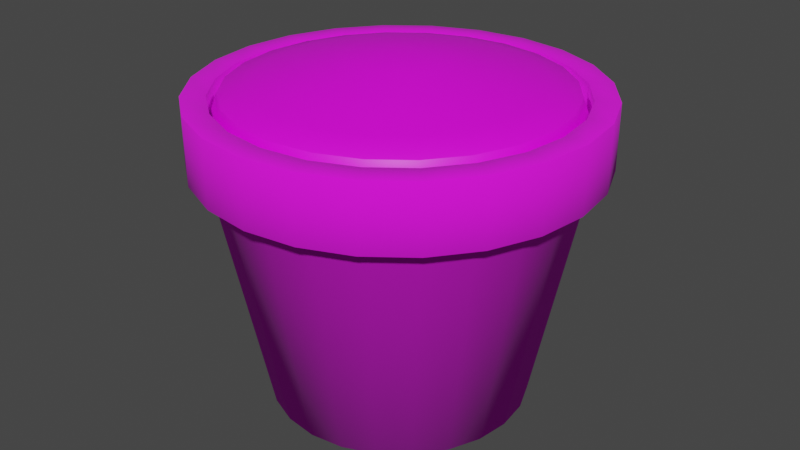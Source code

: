 # Source: pot.blend  (saved by Blender 2.93.20; exported with 4.5.12 LTS)
import bpy
from mathutils import Matrix  # noqa: F401  (used for matrix-valued properties, if any)

bpy.ops.wm.read_factory_settings(use_empty=True)
scene = bpy.context.scene
scene.name = 'Scene'

# ---- collections
col_collection = bpy.data.collections.new('Collection'); scene.collection.children.link(col_collection)

# ---- images (referenced by path relative to the original .blend; pixels are not part of the script)
import os
ASSET_DIR = os.environ.get("B2B_ASSET_DIR", "")  # directory of the original .blend (textures are referenced by path, not embedded)
HERE = os.path.dirname(os.path.abspath(__file__))  # packed textures are extracted next to this script under _unpacked/

def load_image(name, relpath, width, height, colorspace="sRGB"):
    """Load a texture the original file referenced (path relative to the .blend, or extracted next to this script)."""
    p = next((c for c in (os.path.join(HERE, relpath), os.path.join(ASSET_DIR, relpath)) if relpath and os.path.exists(c)), "")
    if p:
        img = bpy.data.images.load(p, check_existing=True)
        img.name = name
    else:  # same state as the original file: an image datablock whose file is absent (Cycles renders it pink)
        img = bpy.data.images.new(name, width, height)
        img.source = "FILE"
        img.filepath = "//" + (relpath or name)
    img.colorspace_settings.name = colorspace
    return img
img_terracotta_jpg_001 = load_image('terracotta.jpg.001', 'terracotta.jpg', 1024, 1024, 'sRGB')
img_dirt_jpg_001 = load_image('dirt.jpg.001', 'dirt.jpg', 1024, 1024, 'sRGB')
img_plant_png = load_image('plant.png', 'plant.png', 1024, 1024, 'sRGB')

# ---- materials (node trees are filled in below, after node groups)
mat_clay = bpy.data.materials.new('clay')
mat_clay.use_transparent_shadow = False
mat_dirt = bpy.data.materials.new('dirt')
mat_dirt.use_transparent_shadow = False
mat_plant = bpy.data.materials.new('plant')
mat_plant.use_transparent_shadow = False

# ---- material node trees
mat_clay.use_nodes = True; mat_clay.node_tree.nodes.clear()
_N = mat_clay.node_tree.nodes; _L = mat_clay.node_tree.links
n0 = _N.new('ShaderNodeBsdfPrincipled'); n0.name = 'Principled BSDF'; n0.location = (10, 300)
n0.distribution = 'GGX'
n0.subsurface_method = 'BURLEY'
n0.inputs[2].default_value = 1.0
n0.inputs[3].default_value = 1.45
n0.inputs[27].default_value = (0.0, 0.0, 0.0, 1.0)
n0.inputs[28].default_value = 1.0
n1 = _N.new('ShaderNodeOutputMaterial'); n1.name = 'Material Output'; n1.location = (300, 300)
n2 = _N.new('ShaderNodeTexImage'); n2.name = 'Image Texture'; n2.location = (-280, 280)
n2.image = img_terracotta_jpg_001
_L.new(n0.outputs[0], n1.inputs[0])
_L.new(n2.outputs[0], n0.inputs[0])
n1.is_active_output = True
mat_dirt.use_nodes = True; mat_dirt.node_tree.nodes.clear()
_N = mat_dirt.node_tree.nodes; _L = mat_dirt.node_tree.links
n0 = _N.new('ShaderNodeBsdfPrincipled'); n0.name = 'Principled BSDF'; n0.location = (10, 300)
n0.distribution = 'GGX'
n0.subsurface_method = 'BURLEY'
n0.inputs[3].default_value = 1.45
n0.inputs[27].default_value = (0.0, 0.0, 0.0, 1.0)
n0.inputs[28].default_value = 1.0
n1 = _N.new('ShaderNodeOutputMaterial'); n1.name = 'Material Output'; n1.location = (300, 300)
n2 = _N.new('ShaderNodeTexImage'); n2.name = 'Image Texture'; n2.location = (-280, 280)
n2.image = img_dirt_jpg_001
_L.new(n0.outputs[0], n1.inputs[0])
_L.new(n2.outputs[0], n0.inputs[0])
n1.is_active_output = True
mat_plant.use_nodes = True; mat_plant.node_tree.nodes.clear()
_N = mat_plant.node_tree.nodes; _L = mat_plant.node_tree.links
n0 = _N.new('ShaderNodeBsdfPrincipled'); n0.name = 'Principled BSDF'; n0.location = (10, 300)
n0.distribution = 'GGX'
n0.subsurface_method = 'BURLEY'
n0.inputs[3].default_value = 1.45
n0.inputs[27].default_value = (0.0, 0.0, 0.0, 1.0)
n0.inputs[28].default_value = 1.0
n1 = _N.new('ShaderNodeOutputMaterial'); n1.name = 'Material Output'; n1.location = (300, 300)
n2 = _N.new('ShaderNodeTexImage'); n2.name = 'Image Texture'; n2.location = (-280, 280)
n2.image = img_plant_png
_L.new(n0.outputs[0], n1.inputs[0])
_L.new(n2.outputs[0], n0.inputs[0])
n1.is_active_output = True

# ---- world
world_world = bpy.data.worlds.new('World'); scene.world = world_world
world_world.use_nodes = True; world_world.node_tree.nodes.clear()
_N = world_world.node_tree.nodes; _L = world_world.node_tree.links
n0 = _N.new('ShaderNodeOutputWorld'); n0.name = 'World Output'; n0.location = (300, 300)
n1 = _N.new('ShaderNodeBackground'); n1.name = 'Background'; n1.location = (10, 300)
n1.inputs[0].default_value = (0.05088, 0.05088, 0.05088, 1.0)
_L.new(n1.outputs[0], n0.inputs[0])
n0.is_active_output = True
world_world.color = (0.05088, 0.05088, 0.05088)
world_world.use_sun_shadow = False
world_world.sun_shadow_jitter_overblur = 0.0

# ---- meshes
me_cylinder = bpy.data.meshes.new('Cylinder')
me_cylinder.from_pydata([(7.382e-08, 0.8, -1.687), (7.492e-08, 1.1, -0.1874), (0.2071, 0.7727, -1.687), (0.2847, 1.063, -0.1874), (0.4, 0.6928, -1.687), (0.55, 0.9526, -0.1874), (0.5657, 0.5657, -1.687), (0.7778, 0.7778, -0.1874), (0.6928, 0.4, -1.687), (0.9526, 0.55, -0.1874), (0.7727, 0.2071, -1.687), (1.063, 0.2847, -0.1874), (0.8, -3.863e-08, -1.687), (1.1, -4.852e-08, -0.1874), (0.7727, -0.2071, -1.687), (1.063, -0.2847, -0.1874), (0.6928, -0.4, -1.687), (0.9526, -0.55, -0.1874), (0.5657, -0.5657, -1.687), (0.7778, -0.7778, -0.1874), (0.4, -0.6928, -1.687), (0.55, -0.9526, -0.1874), (0.2071, -0.7727, -1.687), (0.2847, -1.063, -0.1874), (3.885e-09, -0.8, -1.687), (-2.124e-08, -1.1, -0.1874), (-0.2071, -0.7727, -1.687), (-0.2847, -1.063, -0.1874), (-0.4, -0.6928, -1.687), (-0.55, -0.9526, -0.1874), (-0.5657, -0.5657, -1.687), (-0.7778, -0.7778, -0.1874), (-0.6928, -0.4, -1.687), (-0.9526, -0.55, -0.1874), (-0.7727, -0.2071, -1.687), (-1.063, -0.2847, -0.1874), (-0.8, 5.878e-09, -1.687), (-1.1, 1.268e-08, -0.1874), (-0.7727, 0.2071, -1.687), (-1.063, 0.2847, -0.1874), (-0.6928, 0.4, -1.687), (-0.9526, 0.55, -0.1874), (-0.5657, 0.5657, -1.687), (-0.7778, 0.7778, -0.1874), (-0.4, 0.6928, -1.687), (-0.55, 0.9526, -0.1874), (-0.2071, 0.7727, -1.687), (-0.2847, 1.063, -0.1874), (0.3132, 1.169, -0.1874), (7.439e-08, 1.21, -0.1874), (0.605, 1.048, -0.1874), (0.8556, 0.8556, -0.1874), (1.048, 0.605, -0.1874), (1.169, 0.3132, -0.1874), (1.21, -5.171e-08, -0.1874), (1.169, -0.3132, -0.1874), (1.048, -0.605, -0.1874), (0.8556, -0.8556, -0.1874), (0.605, -1.048, -0.1874), (0.3132, -1.169, -0.1874), (-3.139e-08, -1.21, -0.1874), (-0.3132, -1.169, -0.1874), (-0.605, -1.048, -0.1874), (-0.8556, -0.8556, -0.1874), (-1.048, -0.605, -0.1874), (-1.169, -0.3132, -0.1874), (-1.21, 1.561e-08, -0.1874), (-1.169, 0.3132, -0.1874), (-1.048, 0.605, -0.1874), (-0.8556, 0.8556, -0.1874), (-0.605, 1.048, -0.1874), (-0.3132, 1.169, -0.1874), (0.3132, 1.169, 0.2126), (1.934e-08, 1.21, 0.2126), (0.605, 1.048, 0.2126), (0.8556, 0.8556, 0.2126), (1.048, 0.605, 0.2126), (1.169, 0.3132, 0.2126), (1.21, -5.171e-08, 0.2126), (1.169, -0.3132, 0.2126), (1.048, -0.605, 0.2126), (0.8556, -0.8556, 0.2126), (0.605, -1.048, 0.2126), (0.3132, -1.169, 0.2126), (-8.644e-08, -1.21, 0.2126), (-0.3132, -1.169, 0.2126), (-0.605, -1.048, 0.2126), (-0.8556, -0.8556, 0.2126), (-1.048, -0.605, 0.2126), (-1.169, -0.3132, 0.2126), (-1.21, 1.561e-08, 0.2126), (-1.169, 0.3132, 0.2126), (-1.048, 0.605, 0.2126), (-0.8556, 0.8556, 0.2126), (-0.605, 1.048, 0.2126), (-0.3132, 1.169, 0.2126), (0.2756, 1.029, 0.2126), (1.562e-08, 1.065, 0.2126), (0.5324, 0.9221, 0.2126), (0.7529, 0.7529, 0.2126), (0.9221, 0.5324, 0.2126), (1.029, 0.2756, 0.2126), (1.065, -4.715e-08, 0.2126), (1.029, -0.2756, 0.2126), (0.9221, -0.5324, 0.2126), (0.7529, -0.7529, 0.2126), (0.5324, -0.9221, 0.2126), (0.2756, -1.029, 0.2126), (-7.747e-08, -1.065, 0.2126), (-0.2756, -1.029, 0.2126), (-0.5324, -0.9221, 0.2126), (-0.7529, -0.7529, 0.2126), (-0.9221, -0.5324, 0.2126), (-1.029, -0.2756, 0.2126), (-1.065, 1.21e-08, 0.2126), (-1.029, 0.2756, 0.2126), (-0.9221, 0.5324, 0.2126), (-0.7529, 0.7529, 0.2126), (-0.5324, 0.9221, 0.2126), (-0.2756, 1.029, 0.2126), (0.2756, 1.029, -0.08748), (1.054e-08, 1.065, -0.08748), (0.5324, 0.9221, -0.08748), (0.7529, 0.7529, -0.08748), (0.9221, 0.5324, -0.08748), (1.029, 0.2756, -0.08748), (1.065, -4.715e-08, -0.08748), (1.029, -0.2756, -0.08748), (0.9221, -0.5324, -0.08748), (0.7529, -0.7529, -0.08748), (0.5324, -0.9221, -0.08748), (0.2756, -1.029, -0.08748), (-8.255e-08, -1.065, -0.08748), (-0.2756, -1.029, -0.08748), (-0.5324, -0.9221, -0.08748), (-0.7529, -0.7529, -0.08748), (-0.9221, -0.5324, -0.08748), (-1.029, -0.2756, -0.08748), (-1.065, 1.21e-08, -0.08748), (-1.029, 0.2756, -0.08748), (-0.9221, 0.5324, -0.08748), (-0.7529, 0.7529, -0.08748), (-0.5324, 0.9221, -0.08748), (-0.2756, 1.029, -0.08748), (0.2694, 1.005, -0.08748), (1.213e-08, 1.041, -0.08748), (0.5205, 0.9015, -0.08748), (0.7361, 0.7361, -0.08748), (0.9015, 0.5205, -0.08748), (1.005, 0.2694, -0.08748), (1.041, -4.587e-08, -0.08748), (1.005, -0.2694, -0.08748), (0.9015, -0.5205, -0.08748), (0.7361, -0.7361, -0.08748), (0.5205, -0.9015, -0.08748), (0.2694, -1.005, -0.08748), (-7.887e-08, -1.041, -0.08748), (-0.2694, -1.005, -0.08748), (-0.5205, -0.9015, -0.08748), (-0.7361, -0.7361, -0.08748), (-0.9015, -0.5205, -0.08748), (-1.005, -0.2694, -0.08748), (-1.041, 1.204e-08, -0.08748), (-1.005, 0.2694, -0.08748), (-0.9015, 0.5205, -0.08748), (-0.7361, 0.7361, -0.08748), (-0.5205, 0.9015, -0.08748), (-0.2694, 1.005, -0.08748), (0.2694, 1.005, 0.1348), (-2.233e-09, 1.041, 0.1348), (0.5205, 0.9015, 0.1348), (0.7361, 0.7361, 0.1348), (0.9015, 0.5205, 0.1348), (1.005, 0.2694, 0.1348), (1.041, -4.587e-08, 0.1348), (1.005, -0.2694, 0.1348), (0.9015, -0.5205, 0.1348), (0.7361, -0.7361, 0.1348), (0.5205, -0.9015, 0.1348), (0.2694, -1.005, 0.1348), (-9.323e-08, -1.041, 0.1348), (-0.2694, -1.005, 0.1348), (-0.5205, -0.9015, 0.1348), (-0.7361, -0.7361, 0.1348), (-0.9015, -0.5205, 0.1348), (-1.005, -0.2694, 0.1348), (-1.041, 1.204e-08, 0.1348), (-1.005, 0.2694, 0.1348), (-0.9015, 0.5205, 0.1348), (-0.7361, 0.7361, 0.1348), (-0.5205, 0.9015, 0.1348), (-0.2694, 1.005, 0.1348), (0.2606, 0.9725, 0.2278), (8.932e-10, 1.007, 0.2278), (0.5034, 0.8719, 0.2278), (0.7119, 0.7119, 0.2278), (0.8719, 0.5034, 0.2278), (0.9725, 0.2606, 0.2278), (1.007, -4.458e-08, 0.2278), (0.9725, -0.2606, 0.2278), (0.8719, -0.5034, 0.2278), (0.7119, -0.7119, 0.2278), (0.5034, -0.8719, 0.2278), (0.2606, -0.9725, 0.2278), (-8.712e-08, -1.007, 0.2278), (-0.2606, -0.9725, 0.2278), (-0.5034, -0.8719, 0.2278), (-0.7119, -0.7119, 0.2278), (-0.8719, -0.5034, 0.2278), (-0.9725, -0.2606, 0.2278), (-1.007, 1.143e-08, 0.2278), (-0.9725, 0.2606, 0.2278), (-0.8719, 0.5034, 0.2278), (-0.7119, 0.7119, 0.2278), (-0.5034, 0.8719, 0.2278), (-0.2606, 0.9725, 0.2278), (0.2132, 0.7955, 0.2787), (-6.048e-10, 0.8236, 0.2787), (0.4118, 0.7133, 0.2787), (0.5824, 0.5824, 0.2787), (0.7133, 0.4118, 0.2787), (0.7955, 0.2132, 0.2787), (0.8236, -3.813e-08, 0.2787), (0.7955, -0.2132, 0.2787), (0.7133, -0.4118, 0.2787), (0.5824, -0.5824, 0.2787), (0.4118, -0.7133, 0.2787), (0.2132, -0.7955, 0.2787), (-7.261e-08, -0.8236, 0.2787), (-0.2132, -0.7955, 0.2787), (-0.4118, -0.7133, 0.2787), (-0.5824, -0.5824, 0.2787), (-0.7133, -0.4118, 0.2787), (-0.7955, -0.2132, 0.2787), (-0.8236, 7.689e-09, 0.2787), (-0.7955, 0.2132, 0.2787), (-0.7133, 0.4118, 0.2787), (-0.5824, 0.5824, 0.2787), (-0.4118, 0.7133, 0.2787), (-0.2132, 0.7955, 0.2787), (0.1622, 0.6055, 0.3347), (-3.459e-09, 0.6269, 0.3347), (0.3134, 0.5429, 0.3347), (0.4433, 0.4433, 0.3347), (0.5429, 0.3134, 0.3347), (0.6055, 0.1622, 0.3347), (0.6269, -3.061e-08, 0.3347), (0.6055, -0.1622, 0.3347), (0.5429, -0.3134, 0.3347), (0.4433, -0.4433, 0.3347), (0.3134, -0.5429, 0.3347), (0.1622, -0.6055, 0.3347), (-5.826e-08, -0.6269, 0.3347), (-0.1622, -0.6055, 0.3347), (-0.3134, -0.5429, 0.3347), (-0.4433, -0.4433, 0.3347), (-0.5429, -0.3134, 0.3347), (-0.6055, -0.1622, 0.3347), (-0.6269, 4.266e-09, 0.3347), (-0.6055, 0.1622, 0.3347), (-0.5429, 0.3134, 0.3347), (-0.4433, 0.4433, 0.3347), (-0.3134, 0.5429, 0.3347), (-0.1622, 0.6055, 0.3347), (0.07582, 0.283, 0.4082), (8.66e-09, 0.2929, 0.4082), (0.1465, 0.2537, 0.4082), (0.2071, 0.2071, 0.4082), (0.2537, 0.1465, 0.4082), (0.283, 0.07582, 0.4082), (0.2929, -9.906e-09, 0.4082), (0.283, -0.07582, 0.4082), (0.2537, -0.1465, 0.4082), (0.2071, -0.2071, 0.4082), (0.1465, -0.2537, 0.4082), (0.07582, -0.283, 0.4082), (-1.695e-08, -0.2929, 0.4082), (-0.07582, -0.283, 0.4082), (-0.1465, -0.2537, 0.4082), (-0.2071, -0.2071, 0.4082), (-0.2537, -0.1465, 0.4082), (-0.283, -0.07582, 0.4082), (-0.2929, 6.393e-09, 0.4082), (-0.283, 0.07582, 0.4082), (-0.2537, 0.1465, 0.4082), (-0.2071, 0.2071, 0.4082), (-0.1465, 0.2537, 0.4082), (-0.07582, 0.283, 0.4082), (0.02006, 0.07486, 0.4281), (4.91e-09, 0.0775, 0.4281), (0.03875, 0.06712, 0.4281), (0.0548, 0.0548, 0.4281), (0.06712, 0.03875, 0.4281), (0.07486, 0.02006, 0.4281), (0.0775, -2.026e-09, 0.4281), (0.07486, -0.02006, 0.4281), (0.06712, -0.03875, 0.4281), (0.0548, -0.0548, 0.4281), (0.03875, -0.06712, 0.4281), (0.02006, -0.07486, 0.4281), (-1.865e-09, -0.0775, 0.4281), (-0.02006, -0.07486, 0.4281), (-0.03875, -0.06712, 0.4281), (-0.0548, -0.0548, 0.4281), (-0.06712, -0.03875, 0.4281), (-0.07486, -0.02006, 0.4281), (-0.0775, 2.286e-09, 0.4281), (-0.07486, 0.02006, 0.4281), (-0.06712, 0.03875, 0.4281), (-0.0548, 0.0548, 0.4281), (-0.03875, 0.06712, 0.4281), (-0.02006, 0.07486, 0.4281)], [], [(0, 1, 3, 2), (2, 3, 5, 4), (4, 5, 7, 6), (6, 7, 9, 8), (8, 9, 11, 10), (10, 11, 13, 12), (12, 13, 15, 14), (14, 15, 17, 16), (16, 17, 19, 18), (18, 19, 21, 20), (20, 21, 23, 22), (22, 23, 25, 24), (24, 25, 27, 26), (26, 27, 29, 28), (28, 29, 31, 30), (30, 31, 33, 32), (32, 33, 35, 34), (34, 35, 37, 36), (36, 37, 39, 38), (38, 39, 41, 40), (40, 41, 43, 42), (42, 43, 45, 44), (43, 41, 68, 69), (44, 45, 47, 46), (46, 47, 1, 0), (0, 2, 4, 6, 8, 10, 12, 14, 16, 18, 20, 22, 24, 26, 28, 30, 32, 34, 36, 38, 40, 42, 44, 46), (54, 53, 77, 78), (9, 7, 51, 52), (19, 17, 56, 57), (29, 27, 61, 62), (39, 37, 66, 67), (1, 47, 71, 49), (5, 3, 48, 50), (15, 13, 54, 55), (25, 23, 59, 60), (35, 33, 64, 65), (45, 43, 69, 70), (11, 9, 52, 53), (21, 19, 57, 58), (31, 29, 62, 63), (41, 39, 67, 68), (7, 5, 50, 51), (17, 15, 55, 56), (3, 1, 49, 48), (27, 25, 60, 61), (37, 35, 65, 66), (47, 45, 70, 71), (13, 11, 53, 54), (23, 21, 58, 59), (33, 31, 63, 64), (89, 88, 112, 113), (69, 68, 92, 93), (62, 61, 85, 86), (55, 54, 78, 79), (70, 69, 93, 94), (63, 62, 86, 87), (56, 55, 79, 80), (71, 70, 94, 95), (48, 49, 73, 72), (64, 63, 87, 88), (57, 56, 80, 81), (49, 71, 95, 73), (50, 48, 72, 74), (65, 64, 88, 89), (58, 57, 81, 82), (51, 50, 74, 75), (66, 65, 89, 90), (59, 58, 82, 83), (52, 51, 75, 76), (67, 66, 90, 91), (60, 59, 83, 84), (53, 52, 76, 77), (68, 67, 91, 92), (61, 60, 84, 85), (102, 101, 125, 126), (82, 81, 105, 106), (75, 74, 98, 99), (90, 89, 113, 114), (83, 82, 106, 107), (76, 75, 99, 100), (91, 90, 114, 115), (84, 83, 107, 108), (77, 76, 100, 101), (92, 91, 115, 116), (85, 84, 108, 109), (78, 77, 101, 102), (93, 92, 116, 117), (86, 85, 109, 110), (79, 78, 102, 103), (94, 93, 117, 118), (87, 86, 110, 111), (80, 79, 103, 104), (95, 94, 118, 119), (72, 73, 97, 96), (88, 87, 111, 112), (81, 80, 104, 105), (73, 95, 119, 97), (74, 72, 96, 98), (130, 129, 153, 154), (117, 116, 140, 141), (110, 109, 133, 134), (103, 102, 126, 127), (118, 117, 141, 142), (111, 110, 134, 135), (104, 103, 127, 128), (119, 118, 142, 143), (96, 97, 121, 120), (112, 111, 135, 136), (105, 104, 128, 129), (97, 119, 143, 121), (98, 96, 120, 122), (113, 112, 136, 137), (106, 105, 129, 130), (99, 98, 122, 123), (114, 113, 137, 138), (107, 106, 130, 131), (100, 99, 123, 124), (115, 114, 138, 139), (108, 107, 131, 132), (101, 100, 124, 125), (116, 115, 139, 140), (109, 108, 132, 133), (165, 164, 188, 189), (123, 122, 146, 147), (138, 137, 161, 162), (131, 130, 154, 155), (124, 123, 147, 148), (139, 138, 162, 163), (132, 131, 155, 156), (125, 124, 148, 149), (140, 139, 163, 164), (133, 132, 156, 157), (126, 125, 149, 150), (141, 140, 164, 165), (134, 133, 157, 158), (127, 126, 150, 151), (142, 141, 165, 166), (135, 134, 158, 159), (128, 127, 151, 152), (143, 142, 166, 167), (120, 121, 145, 144), (136, 135, 159, 160), (129, 128, 152, 153), (121, 143, 167, 145), (122, 120, 144, 146), (137, 136, 160, 161), (178, 177, 201, 202), (158, 157, 181, 182), (151, 150, 174, 175), (166, 165, 189, 190), (159, 158, 182, 183), (152, 151, 175, 176), (167, 166, 190, 191), (144, 145, 169, 168), (160, 159, 183, 184), (153, 152, 176, 177), (145, 167, 191, 169), (146, 144, 168, 170), (161, 160, 184, 185), (154, 153, 177, 178), (147, 146, 170, 171), (162, 161, 185, 186), (155, 154, 178, 179), (148, 147, 171, 172), (163, 162, 186, 187), (156, 155, 179, 180), (149, 148, 172, 173), (164, 163, 187, 188), (157, 156, 180, 181), (150, 149, 173, 174), (206, 205, 229, 230), (171, 170, 194, 195), (186, 185, 209, 210), (179, 178, 202, 203), (172, 171, 195, 196), (187, 186, 210, 211), (180, 179, 203, 204), (173, 172, 196, 197), (188, 187, 211, 212), (181, 180, 204, 205), (174, 173, 197, 198), (189, 188, 212, 213), (182, 181, 205, 206), (175, 174, 198, 199), (190, 189, 213, 214), (183, 182, 206, 207), (176, 175, 199, 200), (191, 190, 214, 215), (168, 169, 193, 192), (184, 183, 207, 208), (177, 176, 200, 201), (169, 191, 215, 193), (170, 168, 192, 194), (185, 184, 208, 209), (219, 218, 242, 243), (199, 198, 222, 223), (214, 213, 237, 238), (207, 206, 230, 231), (200, 199, 223, 224), (215, 214, 238, 239), (192, 193, 217, 216), (208, 207, 231, 232), (201, 200, 224, 225), (193, 215, 239, 217), (194, 192, 216, 218), (209, 208, 232, 233), (202, 201, 225, 226), (195, 194, 218, 219), (210, 209, 233, 234), (203, 202, 226, 227), (196, 195, 219, 220), (211, 210, 234, 235), (204, 203, 227, 228), (197, 196, 220, 221), (212, 211, 235, 236), (205, 204, 228, 229), (198, 197, 221, 222), (213, 212, 236, 237), (254, 253, 277, 278), (234, 233, 257, 258), (227, 226, 250, 251), (220, 219, 243, 244), (235, 234, 258, 259), (228, 227, 251, 252), (221, 220, 244, 245), (236, 235, 259, 260), (229, 228, 252, 253), (222, 221, 245, 246), (237, 236, 260, 261), (230, 229, 253, 254), (223, 222, 246, 247), (238, 237, 261, 262), (231, 230, 254, 255), (224, 223, 247, 248), (239, 238, 262, 263), (216, 217, 241, 240), (232, 231, 255, 256), (225, 224, 248, 249), (217, 239, 263, 241), (218, 216, 240, 242), (233, 232, 256, 257), (226, 225, 249, 250), (267, 266, 290, 291), (247, 246, 270, 271), (262, 261, 285, 286), (255, 254, 278, 279), (248, 247, 271, 272), (263, 262, 286, 287), (240, 241, 265, 264), (256, 255, 279, 280), (249, 248, 272, 273), (241, 263, 287, 265), (242, 240, 264, 266), (257, 256, 280, 281), (250, 249, 273, 274), (243, 242, 266, 267), (258, 257, 281, 282), (251, 250, 274, 275), (244, 243, 267, 268), (259, 258, 282, 283), (252, 251, 275, 276), (245, 244, 268, 269), (260, 259, 283, 284), (253, 252, 276, 277), (246, 245, 269, 270), (261, 260, 284, 285), (288, 289, 311, 310, 309, 308, 307, 306, 305, 304, 303, 302, 301, 300, 299, 298, 297, 296, 295, 294, 293, 292, 291, 290), (282, 281, 305, 306), (275, 274, 298, 299), (268, 267, 291, 292), (283, 282, 306, 307), (276, 275, 299, 300), (269, 268, 292, 293), (284, 283, 307, 308), (277, 276, 300, 301), (270, 269, 293, 294), (285, 284, 308, 309), (278, 277, 301, 302), (271, 270, 294, 295), (286, 285, 309, 310), (279, 278, 302, 303), (272, 271, 295, 296), (287, 286, 310, 311), (264, 265, 289, 288), (280, 279, 303, 304), (273, 272, 296, 297), (265, 287, 311, 289), (266, 264, 288, 290), (281, 280, 304, 305), (274, 273, 297, 298)])
me_cylinder.polygons.foreach_set('use_smooth', [True] * 290)
me_cylinder.polygons.foreach_set('material_index', [0, 0, 0, 0, 0, 0, 0, 0, 0, 0, 0, 0, 0, 0, 0, 0, 0, 0, 0, 0, 0, 0, 0, 0, 0, 0, 0, 0, 0, 0, 0, 0, 0, 0, 0, 0, 0, 0, 0, 0, 0, 0, 0, 0, 0, 0, 0, 0, 0, 0, 0, 0, 0, 0, 0, 0, 0, 0, 0, 0, 0, 0, 0, 0, 0, 0, 0, 0, 0, 0, 0, 0, 0, 0, 0, 0, 0, 0, 0, 0, 0, 0, 0, 0, 0, 0, 0, 0, 0, 0, 0, 0, 0, 0, 0, 0, 0, 0, 0, 0, 0, 0, 0, 0, 0, 0, 0, 0, 0, 0, 0, 0, 0, 0, 0, 0, 0, 0, 0, 0, 0, 0, 1, 0, 0, 0, 0, 0, 0, 0, 0, 0, 0, 0, 0, 0, 0, 0, 0, 0, 0, 0, 0, 0, 0, 0, 1, 1, 1, 1, 1, 1, 1, 1, 1, 1, 1, 1, 1, 1, 1, 1, 1, 1, 1, 1, 1, 1, 1, 1, 1, 1, 1, 1, 1, 1, 1, 1, 1, 1, 1, 1, 1, 1, 1, 1, 1, 1, 1, 1, 1, 1, 1, 1, 1, 1, 1, 1, 1, 1, 1, 1, 1, 1, 1, 1, 1, 1, 1, 1, 1, 1, 1, 1, 1, 1, 1, 1, 1, 1, 1, 1, 1, 1, 1, 1, 1, 1, 1, 1, 1, 1, 1, 1, 1, 1, 1, 1, 1, 1, 1, 1, 1, 1, 1, 1, 1, 1, 1, 1, 1, 1, 1, 1, 1, 1, 1, 1, 1, 1, 1, 1, 1, 1, 1, 1, 1, 1, 1, 1, 1, 1, 1, 1, 1, 1, 1, 1, 1, 1, 1, 1, 1, 1, 1, 1, 1, 1, 1, 1])
_k = set([(0, 2), (0, 46), (1, 3), (1, 47), (2, 4), (3, 5), (4, 6), (5, 7), (6, 8), (7, 9), (8, 10), (9, 11), (10, 12), (11, 13), (12, 14), (13, 15), (14, 16), (15, 17), (16, 18), (17, 19), (18, 20), (19, 21), (20, 22), (21, 23), (22, 24), (23, 25), (24, 26), (25, 27), (26, 28), (27, 29), (28, 30), (29, 31), (30, 32), (31, 33), (32, 34), (33, 35), (34, 36), (35, 37), (36, 38), (37, 39), (38, 40), (39, 41), (40, 42), (41, 43), (42, 44), (43, 45), (44, 46), (45, 47), (48, 49), (48, 50), (49, 71), (50, 51), (51, 52), (52, 53), (53, 54), (54, 55), (55, 56), (56, 57), (57, 58), (58, 59), (59, 60), (60, 61), (61, 62), (62, 63), (63, 64), (64, 65), (65, 66), (66, 67), (67, 68), (68, 69), (69, 70), (70, 71), (72, 73), (72, 74), (73, 95), (74, 75), (75, 76), (76, 77), (77, 78), (78, 79), (79, 80), (80, 81), (81, 82), (82, 83), (83, 84), (84, 85), (85, 86), (86, 87), (87, 88), (88, 89), (89, 90), (90, 91), (91, 92), (92, 93), (93, 94), (94, 95), (96, 97), (96, 98), (97, 119), (98, 99), (99, 100), (100, 101), (101, 102), (102, 103), (103, 104), (104, 105), (105, 106), (106, 107), (107, 108), (108, 109), (109, 110), (110, 111), (111, 112), (112, 113), (113, 114), (114, 115), (115, 116), (116, 117), (117, 118), (118, 119), (120, 121), (120, 122), (121, 143), (122, 123), (123, 124), (124, 125), (125, 126), (126, 127), (127, 128), (128, 129), (129, 130), (130, 131), (131, 132), (132, 133), (133, 134), (134, 135), (135, 136), (136, 137), (137, 138), (138, 139), (139, 140), (140, 141), (141, 142), (142, 143), (144, 145), (144, 146), (145, 167), (146, 147), (147, 148), (148, 149), (149, 150), (150, 151), (151, 152), (152, 153), (153, 154), (154, 155), (155, 156), (156, 157), (157, 158), (158, 159), (159, 160), (160, 161), (161, 162), (162, 163), (163, 164), (164, 165), (165, 166), (166, 167), (192, 193), (192, 194), (193, 215), (194, 195), (195, 196), (196, 197), (197, 198), (198, 199), (199, 200), (200, 201), (201, 202), (202, 203), (203, 204), (204, 205), (205, 206), (206, 207), (207, 208), (208, 209), (209, 210), (210, 211), (211, 212), (212, 213), (213, 214), (214, 215)])
me_cylinder.attributes.new('sharp_edge', 'BOOLEAN', 'EDGE').data.foreach_set('value', [ (min(e.vertices), max(e.vertices)) in _k for e in me_cylinder.edges])
_uv = me_cylinder.uv_layers.new(name='UVMap')
_uv.uv.foreach_set('vector', [0.5, -2.805, 0.5, -2.185, 0.5784, -2.185, 0.557, -2.805, 0.557, -2.805, 0.5784, -2.185, 0.6515, -2.185, 0.6102, -2.805, 0.6102, -2.805, 0.6515, -2.185, 0.7143, -2.185, 0.6558, -2.805, 0.6558, -2.805, 0.7143, -2.185, 0.6515, -2.185, 0.6102, -2.805, 0.6102, -2.805, 0.6515, -2.185, 0.5784, -2.185, 0.557, -2.805, 0.557, -2.805, 0.5784, -2.185, 0.5, -2.185, 0.5, -2.805, 0.5, -2.805, 0.5, -2.185, 0.4216, -2.185, 0.443, -2.805, 0.443, -2.805, 0.4216, -2.185, 0.3485, -2.185, 0.3898, -2.805, 0.3898, -2.805, 0.3485, -2.185, 0.2857, -2.185, 0.3442, -2.805, 0.6558, -2.805, 0.7143, -2.185, 0.6515, -2.185, 0.6102, -2.805, 0.6102, -2.805, 0.6515, -2.185, 0.5784, -2.185, 0.557, -2.805, 0.557, -2.805, 0.5784, -2.185, 0.5, -2.185, 0.5, -2.805, 0.5, -2.805, 0.5, -2.185, 0.4216, -2.185, 0.443, -2.805, 0.443, -2.805, 0.4216, -2.185, 0.3485, -2.185, 0.3898, -2.805, 0.3898, -2.805, 0.3485, -2.185, 0.2857, -2.185, 0.3442, -2.805, 0.3442, -2.805, 0.2857, -2.185, 0.3485, -2.185, 0.3898, -2.805, 0.3898, -2.805, 0.3485, -2.185, 0.4216, -2.185, 0.443, -2.805, 0.443, -2.805, 0.4216, -2.185, 0.5, -2.185, 0.5, -2.805, 0.5, -2.805, 0.5, -2.185, 0.5784, -2.185, 0.557, -2.805, 0.557, -2.805, 0.5784, -2.185, 0.6515, -2.185, 0.6102, -2.805, 0.6102, -2.805, 0.6515, -2.185, 0.7143, -2.185, 0.6558, -2.805, 0.3442, -2.805, 0.2857, -2.185, 0.3485, -2.185, 0.3898, -2.805, 0.2857, 0.8214, 0.2376, 0.7273, 0.2113, 0.75, 0.2643, 0.8536, 0.3898, -2.805, 0.3485, -2.185, 0.4216, -2.185, 0.443, -2.805, 0.443, -2.805, 0.4216, -2.185, 0.5, -2.185, 0.5, -2.805, 0.5, 0.8306, 0.557, 0.8193, 0.6102, 0.7863, 0.6558, 0.7338, 0.6909, 0.6653, 0.7129, 0.5856, 0.7204, 0.5, 0.7129, 0.4144, 0.6909, 0.3347, 0.6558, 0.2662, 0.6102, 0.2137, 0.557, 0.1807, 0.5, 0.1694, 0.443, 0.1807, 0.3898, 0.2137, 0.3442, 0.2662, 0.3091, 0.3347, 0.2871, 0.4144, 0.2796, 0.5, 0.2871, 0.5856, 0.3091, 0.6653, 0.3442, 0.7338, 0.3898, 0.7863, 0.443, 0.8193, 0.5, -2.185, 0.5863, -2.185, 0.5863, -2.02, 0.5, -2.02, 0.7624, 0.7273, 0.7143, 0.8214, 0.7357, 0.8536, 0.7887, 0.75, 0.7143, 0.1786, 0.7624, 0.2727, 0.7887, 0.25, 0.7357, 0.1464, 0.3485, 0.1064, 0.4216, 0.06094, 0.4137, 0.01704, 0.3333, 0.06699, 0.2073, 0.6176, 0.197, 0.5, 0.1667, 0.5, 0.178, 0.6294, 0.5, 0.9545, 0.4216, 0.9391, 0.4137, 0.983, 0.5, 1.0, 0.6515, 0.8936, 0.5784, 0.9391, 0.5863, 0.983, 0.6667, 0.933, 0.7927, 0.3824, 0.803, 0.5, 0.8333, 0.5, 0.822, 0.3706, 0.5, 0.04545, 0.5784, 0.06094, 0.5863, 0.01704, 0.5, 0.0, 0.2073, 0.3824, 0.2376, 0.2727, 0.2113, 0.25, 0.178, 0.3706, 0.3485, 0.8936, 0.2857, 0.8214, 0.2643, 0.8536, 0.3333, 0.933, 0.7927, 0.6176, 0.7624, 0.7273, 0.7887, 0.75, 0.822, 0.6294, 0.6515, 0.1064, 0.7143, 0.1786, 0.7357, 0.1464, 0.6667, 0.06699, 0.2857, 0.1786, 0.3485, 0.1064, 0.3333, 0.06699, 0.2643, 0.1464, 0.2376, 0.7273, 0.2073, 0.6176, 0.178, 0.6294, 0.2113, 0.75, 0.7143, 0.8214, 0.6515, 0.8936, 0.6667, 0.933, 0.7357, 0.8536, 0.7624, 0.2727, 0.7927, 0.3824, 0.822, 0.3706, 0.7887, 0.25, 0.5784, 0.9391, 0.5, 0.9545, 0.5, 1.0, 0.5863, 0.983, 0.4216, 0.06094, 0.5, 0.04545, 0.5, 0.0, 0.4137, 0.01704, 0.197, 0.5, 0.2073, 0.3824, 0.178, 0.3706, 0.1667, 0.5, 0.4216, 0.9391, 0.3485, 0.8936, 0.3333, 0.933, 0.4137, 0.983, 0.803, 0.5, 0.7927, 0.6176, 0.822, 0.6294, 0.8333, 0.5, 0.5784, 0.06094, 0.6515, 0.1064, 0.6667, 0.06699, 0.5863, 0.01704, 0.2376, 0.2727, 0.2857, 0.1786, 0.2643, 0.1464, 0.2113, 0.25, 0.178, 0.3706, 0.2113, 0.25, 0.246, 0.28, 0.2167, 0.3861, 0.7357, -2.185, 0.6667, -2.185, 0.6667, -2.02, 0.7357, -2.02, 0.3333, -2.185, 0.4137, -2.185, 0.4137, -2.02, 0.3333, -2.02, 0.4137, -2.185, 0.5, -2.185, 0.5, -2.02, 0.4137, -2.02, 0.3333, -2.185, 0.2643, -2.185, 0.2643, -2.02, 0.3333, -2.02, 0.2643, -2.185, 0.3333, -2.185, 0.3333, -2.02, 0.2643, -2.02, 0.3333, -2.185, 0.4137, -2.185, 0.4137, -2.02, 0.3333, -2.02, 0.4137, -2.185, 0.3333, -2.185, 0.3333, -2.02, 0.4137, -2.02, 0.5863, -2.185, 0.5, -2.185, 0.5, -2.02, 0.5863, -2.02, 0.3333, -2.185, 0.2643, -2.185, 0.2643, -2.02, 0.3333, -2.02, 0.2643, -2.185, 0.3333, -2.185, 0.3333, -2.02, 0.2643, -2.02, 0.5, -2.185, 0.4137, -2.185, 0.4137, -2.02, 0.5, -2.02, 0.6667, -2.185, 0.5863, -2.185, 0.5863, -2.02, 0.6667, -2.02, 0.4137, -2.185, 0.3333, -2.185, 0.3333, -2.02, 0.4137, -2.02, 0.6667, -2.185, 0.7357, -2.185, 0.7357, -2.02, 0.6667, -2.02, 0.7357, -2.185, 0.6667, -2.185, 0.6667, -2.02, 0.7357, -2.02, 0.5, -2.185, 0.4137, -2.185, 0.4137, -2.02, 0.5, -2.02, 0.5863, -2.185, 0.6667, -2.185, 0.6667, -2.02, 0.5863, -2.02, 0.6667, -2.185, 0.7357, -2.185, 0.7357, -2.02, 0.6667, -2.02, 0.5863, -2.185, 0.5, -2.185, 0.5, -2.02, 0.5863, -2.02, 0.5, -2.185, 0.5863, -2.185, 0.5863, -2.02, 0.5, -2.02, 0.5863, -2.185, 0.6667, -2.185, 0.6667, -2.02, 0.5863, -2.02, 0.6667, -2.185, 0.5863, -2.185, 0.5863, -2.02, 0.6667, -2.02, 0.4137, -2.185, 0.5, -2.185, 0.5, -2.02, 0.4137, -2.02, 0.5, -2.02, 0.5759, -2.02, 0.5759, -2.144, 0.5, -2.144, 0.6667, 0.06699, 0.7357, 0.1464, 0.7074, 0.1889, 0.6467, 0.1189, 0.7357, 0.8536, 0.6667, 0.933, 0.6467, 0.8811, 0.7074, 0.8111, 0.1667, 0.5, 0.178, 0.3706, 0.2167, 0.3861, 0.2067, 0.5, 0.5863, 0.01704, 0.6667, 0.06699, 0.6467, 0.1189, 0.5759, 0.07499, 0.7887, 0.75, 0.7357, 0.8536, 0.7074, 0.8111, 0.754, 0.72, 0.178, 0.6294, 0.1667, 0.5, 0.2067, 0.5, 0.2167, 0.6139, 0.5, 0.0, 0.5863, 0.01704, 0.5759, 0.07499, 0.5, 0.06, 0.822, 0.6294, 0.7887, 0.75, 0.754, 0.72, 0.7833, 0.6139, 0.2113, 0.75, 0.178, 0.6294, 0.2167, 0.6139, 0.246, 0.72, 0.4137, 0.01704, 0.5, 0.0, 0.5, 0.06, 0.4241, 0.07499, 0.8333, 0.5, 0.822, 0.6294, 0.7833, 0.6139, 0.7933, 0.5, 0.2643, 0.8536, 0.2113, 0.75, 0.246, 0.72, 0.2926, 0.8111, 0.3333, 0.06699, 0.4137, 0.01704, 0.4241, 0.07499, 0.3533, 0.1189, 0.822, 0.3706, 0.8333, 0.5, 0.7933, 0.5, 0.7833, 0.3861, 0.3333, 0.933, 0.2643, 0.8536, 0.2926, 0.8111, 0.3533, 0.8811, 0.2643, 0.1464, 0.3333, 0.06699, 0.3533, 0.1189, 0.2926, 0.1889, 0.7887, 0.25, 0.822, 0.3706, 0.7833, 0.3861, 0.754, 0.28, 0.4137, 0.983, 0.3333, 0.933, 0.3533, 0.8811, 0.4241, 0.925, 0.5863, 0.983, 0.5, 1.0, 0.5, 0.94, 0.5759, 0.925, 0.2113, 0.25, 0.2643, 0.1464, 0.2926, 0.1889, 0.246, 0.28, 0.7357, 0.1464, 0.7887, 0.25, 0.754, 0.28, 0.7074, 0.1889, 0.5, 1.0, 0.4137, 0.983, 0.4241, 0.925, 0.5, 0.94, 0.6667, 0.933, 0.5863, 0.983, 0.5759, 0.925, 0.6467, 0.8811, 0.6467, 0.1189, 0.7074, 0.1889, 0.7028, 0.1958, 0.6434, 0.1275, 0.7074, -2.02, 0.6467, -2.02, 0.6467, -2.144, 0.7074, -2.144, 0.3533, -2.02, 0.4241, -2.02, 0.4241, -2.144, 0.3533, -2.144, 0.4241, -2.02, 0.5, -2.02, 0.5, -2.144, 0.4241, -2.144, 0.3533, -2.02, 0.2926, -2.02, 0.2926, -2.144, 0.3533, -2.144, 0.2926, -2.02, 0.3533, -2.02, 0.3533, -2.144, 0.2926, -2.144, 0.3533, -2.02, 0.4241, -2.02, 0.4241, -2.144, 0.3533, -2.144, 0.4241, -2.02, 0.3533, -2.02, 0.3533, -2.144, 0.4241, -2.144, 0.5759, -2.02, 0.5, -2.02, 0.5, -2.144, 0.5759, -2.144, 0.3533, -2.02, 0.2926, -2.02, 0.2926, -2.144, 0.3533, -2.144, 0.2926, -2.02, 0.3533, -2.02, 0.3533, -2.144, 0.2926, -2.144, 0.5, -2.02, 0.4241, -2.02, 0.4241, -2.144, 0.5, -2.144, 0.6467, -2.02, 0.5759, -2.02, 0.5759, -2.144, 0.6467, -2.144, 0.4241, -2.02, 0.3533, -2.02, 0.3533, -2.144, 0.4241, -2.144, 0.6467, -2.02, 0.7074, -2.02, 0.7074, -2.144, 0.6467, -2.144, 0.7074, -2.02, 0.6467, -2.02, 0.6467, -2.144, 0.7074, -2.144, 0.5, -2.02, 0.4241, -2.02, 0.4241, -2.144, 0.5, -2.144, 0.5759, -2.02, 0.6467, -2.02, 0.6467, -2.144, 0.5759, -2.144, 0.6467, -2.02, 0.7074, -2.02, 0.7074, -2.144, 0.6467, -2.144, 0.5759, -2.02, 0.5, -2.02, 0.5, -2.144, 0.5759, -2.144, 0.5, -2.02, 0.5759, -2.02, 0.5759, -2.144, 0.5, -2.144, 0.5759, -2.02, 0.6467, -2.02, 0.6467, -2.144, 0.5759, -2.144, 0.6467, -2.02, 0.5759, -2.02, 0.5759, -2.144, 0.6467, -2.144, 0.4241, -2.02, 0.5, -2.02, 0.5, -2.144, 0.4241, -2.144, 0.7028, -2.144, 0.6434, -2.144, 0.6434, -2.052, 0.7028, -2.052, 0.7074, 0.8111, 0.6467, 0.8811, 0.6434, 0.8725, 0.7028, 0.8042, 0.2067, 0.5, 0.2167, 0.3861, 0.223, 0.3887, 0.2132, 0.5, 0.5759, 0.07499, 0.6467, 0.1189, 0.6434, 0.1275, 0.5742, 0.08452, 0.754, 0.72, 0.7074, 0.8111, 0.7028, 0.8042, 0.7483, 0.7151, 0.2167, 0.6139, 0.2067, 0.5, 0.2132, 0.5, 0.223, 0.6113, 0.5, 0.06, 0.5759, 0.07499, 0.5742, 0.08452, 0.5, 0.06986, 0.7833, 0.6139, 0.754, 0.72, 0.7483, 0.7151, 0.777, 0.6113, 0.246, 0.72, 0.2167, 0.6139, 0.223, 0.6113, 0.2517, 0.7151, 0.4241, 0.07499, 0.5, 0.06, 0.5, 0.06986, 0.4258, 0.08452, 0.7933, 0.5, 0.7833, 0.6139, 0.777, 0.6113, 0.7868, 0.5, 0.2926, 0.8111, 0.246, 0.72, 0.2517, 0.7151, 0.2972, 0.8042, 0.3533, 0.1189, 0.4241, 0.07499, 0.4258, 0.08452, 0.3566, 0.1275, 0.7833, 0.3861, 0.7933, 0.5, 0.7868, 0.5, 0.777, 0.3887, 0.3533, 0.8811, 0.2926, 0.8111, 0.2972, 0.8042, 0.3566, 0.8725, 0.2926, 0.1889, 0.3533, 0.1189, 0.3566, 0.1275, 0.2972, 0.1958, 0.754, 0.28, 0.7833, 0.3861, 0.777, 0.3887, 0.7483, 0.2849, 0.4241, 0.925, 0.3533, 0.8811, 0.3566, 0.8725, 0.4258, 0.9155, 0.5759, 0.925, 0.5, 0.94, 0.5, 0.9301, 0.5742, 0.9155, 0.246, 0.28, 0.2926, 0.1889, 0.2972, 0.1958, 0.2517, 0.2849, 0.7074, 0.1889, 0.754, 0.28, 0.7483, 0.2849, 0.7028, 0.1958, 0.5, 0.94, 0.4241, 0.925, 0.4258, 0.9155, 0.5, 0.9301, 0.6467, 0.8811, 0.5759, 0.925, 0.5742, 0.9155, 0.6434, 0.8725, 0.2167, 0.3861, 0.246, 0.28, 0.2517, 0.2849, 0.223, 0.3887, 0.6434, -2.052, 0.7028, -2.052, 0.6961, -2.014, 0.6387, -2.014, 0.3566, -2.144, 0.4258, -2.144, 0.4258, -2.052, 0.3566, -2.052, 0.4258, -2.144, 0.5, -2.144, 0.5, -2.052, 0.4258, -2.052, 0.3566, -2.144, 0.2972, -2.144, 0.2972, -2.052, 0.3566, -2.052, 0.2972, -2.144, 0.3566, -2.144, 0.3566, -2.052, 0.2972, -2.052, 0.3566, -2.144, 0.4258, -2.144, 0.4258, -2.052, 0.3566, -2.052, 0.4258, -2.144, 0.3566, -2.144, 0.3566, -2.052, 0.4258, -2.052, 0.5742, -2.144, 0.5, -2.144, 0.5, -2.052, 0.5742, -2.052, 0.3566, -2.144, 0.2972, -2.144, 0.2972, -2.052, 0.3566, -2.052, 0.2972, -2.144, 0.3566, -2.144, 0.3566, -2.052, 0.2972, -2.052, 0.5, -2.144, 0.4258, -2.144, 0.4258, -2.052, 0.5, -2.052, 0.6434, -2.144, 0.5742, -2.144, 0.5742, -2.052, 0.6434, -2.052, 0.4258, -2.144, 0.3566, -2.144, 0.3566, -2.052, 0.4258, -2.052, 0.6434, -2.144, 0.7028, -2.144, 0.7028, -2.052, 0.6434, -2.052, 0.7028, -2.144, 0.6434, -2.144, 0.6434, -2.052, 0.7028, -2.052, 0.5, -2.144, 0.4258, -2.144, 0.4258, -2.052, 0.5, -2.052, 0.5742, -2.144, 0.6434, -2.144, 0.6434, -2.052, 0.5742, -2.052, 0.6434, -2.144, 0.7028, -2.144, 0.7028, -2.052, 0.6434, -2.052, 0.5742, -2.144, 0.5, -2.144, 0.5, -2.052, 0.5742, -2.052, 0.5, -2.144, 0.5742, -2.144, 0.5742, -2.052, 0.5, -2.052, 0.5742, -2.144, 0.6434, -2.144, 0.6434, -2.052, 0.5742, -2.052, 0.6434, -2.144, 0.5742, -2.144, 0.5742, -2.052, 0.6434, -2.052, 0.4258, -2.144, 0.5, -2.144, 0.5, -2.052, 0.4258, -2.052, 0.5, -2.144, 0.5742, -2.144, 0.5742, -2.052, 0.5, -2.052, 0.3613, 0.1397, 0.4282, 0.09815, 0.4413, 0.1713, 0.3866, 0.2053, 0.7028, -2.052, 0.6434, -2.052, 0.6387, -2.014, 0.6961, -2.014, 0.5, -2.052, 0.4258, -2.052, 0.4282, -2.014, 0.5, -2.014, 0.5742, -2.052, 0.6434, -2.052, 0.6387, -2.014, 0.5718, -2.014, 0.6434, -2.052, 0.7028, -2.052, 0.6961, -2.014, 0.6387, -2.014, 0.5742, -2.052, 0.5, -2.052, 0.5, -2.014, 0.5718, -2.014, 0.5, -2.052, 0.5742, -2.052, 0.5718, -2.014, 0.5, -2.014, 0.5742, -2.052, 0.6434, -2.052, 0.6387, -2.014, 0.5718, -2.014, 0.6434, -2.052, 0.5742, -2.052, 0.5718, -2.014, 0.6387, -2.014, 0.4258, -2.052, 0.5, -2.052, 0.5, -2.014, 0.4282, -2.014, 0.5, -2.052, 0.5742, -2.052, 0.5718, -2.014, 0.5, -2.014, 0.7028, -2.052, 0.6434, -2.052, 0.6387, -2.014, 0.6961, -2.014, 0.3566, -2.052, 0.4258, -2.052, 0.4282, -2.014, 0.3613, -2.014, 0.4258, -2.052, 0.5, -2.052, 0.5, -2.014, 0.4282, -2.014, 0.3566, -2.052, 0.2972, -2.052, 0.3039, -2.014, 0.3613, -2.014, 0.2972, -2.052, 0.3566, -2.052, 0.3613, -2.014, 0.3039, -2.014, 0.3566, -2.052, 0.4258, -2.052, 0.4282, -2.014, 0.3613, -2.014, 0.4258, -2.052, 0.3566, -2.052, 0.3613, -2.014, 0.4282, -2.014, 0.5742, -2.052, 0.5, -2.052, 0.5, -2.014, 0.5718, -2.014, 0.3566, -2.052, 0.2972, -2.052, 0.3039, -2.014, 0.3613, -2.014, 0.2972, -2.052, 0.3566, -2.052, 0.3613, -2.014, 0.3039, -2.014, 0.5, -2.052, 0.4258, -2.052, 0.4282, -2.014, 0.5, -2.014, 0.6434, -2.052, 0.5742, -2.052, 0.5718, -2.014, 0.6387, -2.014, 0.4258, -2.052, 0.3566, -2.052, 0.3613, -2.014, 0.4282, -2.014, 0.6604, 0.7406, 0.6134, 0.7947, 0.5863, 0.7243, 0.6221, 0.6832, 0.7679, 0.3923, 0.7774, 0.5, 0.7269, 0.5, 0.7192, 0.4119, 0.3613, 0.8603, 0.3039, 0.7942, 0.3396, 0.7406, 0.3866, 0.7947, 0.3039, 0.2058, 0.3613, 0.1397, 0.3866, 0.2053, 0.3396, 0.2594, 0.7402, 0.292, 0.7679, 0.3923, 0.7192, 0.4119, 0.6965, 0.3298, 0.4282, 0.9019, 0.3613, 0.8603, 0.3866, 0.7947, 0.4413, 0.8287, 0.5718, 0.9019, 0.5, 0.916, 0.5, 0.8403, 0.5587, 0.8287, 0.2598, 0.292, 0.3039, 0.2058, 0.3396, 0.2594, 0.3035, 0.3298, 0.6961, 0.2058, 0.7402, 0.292, 0.6965, 0.3298, 0.6604, 0.2594, 0.5, 0.916, 0.4282, 0.9019, 0.4413, 0.8287, 0.5, 0.8403, 0.6387, 0.8603, 0.5718, 0.9019, 0.5587, 0.8287, 0.6134, 0.7947, 0.2321, 0.3923, 0.2598, 0.292, 0.3035, 0.3298, 0.2808, 0.4119, 0.6387, 0.1397, 0.6961, 0.2058, 0.6604, 0.2594, 0.6134, 0.2053, 0.6961, 0.7942, 0.6387, 0.8603, 0.6134, 0.7947, 0.6604, 0.7406, 0.2226, 0.5, 0.2321, 0.3923, 0.2808, 0.4119, 0.2731, 0.5, 0.5718, 0.09815, 0.6387, 0.1397, 0.6134, 0.2053, 0.5587, 0.1713, 0.7402, 0.708, 0.6961, 0.7942, 0.6604, 0.7406, 0.6965, 0.6702, 0.2321, 0.6077, 0.2226, 0.5, 0.2731, 0.5, 0.2808, 0.5881, 0.5, 0.08397, 0.5718, 0.09815, 0.5587, 0.1713, 0.5, 0.1597, 0.7679, 0.6077, 0.7402, 0.708, 0.6965, 0.6702, 0.7192, 0.5881, 0.2598, 0.708, 0.2321, 0.6077, 0.2808, 0.5881, 0.3035, 0.6702, 0.4282, 0.09815, 0.5, 0.08397, 0.5, 0.1597, 0.4413, 0.1713, 0.7774, 0.5, 0.7679, 0.6077, 0.7192, 0.5881, 0.7269, 0.5, 0.3039, 0.7942, 0.2598, 0.708, 0.3035, 0.6702, 0.3396, 0.7406, 0.4137, 0.2757, 0.4553, 0.2498, 0.4791, 0.3831, 0.4596, 0.3952, 0.2731, 0.5, 0.2808, 0.4119, 0.3332, 0.433, 0.3273, 0.5, 0.5587, 0.1713, 0.6134, 0.2053, 0.5863, 0.2757, 0.5447, 0.2498, 0.6965, 0.6702, 0.6604, 0.7406, 0.6221, 0.6832, 0.6496, 0.6295, 0.2808, 0.5881, 0.2731, 0.5, 0.3273, 0.5, 0.3332, 0.567, 0.5, 0.1597, 0.5587, 0.1713, 0.5447, 0.2498, 0.5, 0.241, 0.7192, 0.5881, 0.6965, 0.6702, 0.6496, 0.6295, 0.6668, 0.567, 0.3035, 0.6702, 0.2808, 0.5881, 0.3332, 0.567, 0.3504, 0.6295, 0.4413, 0.1713, 0.5, 0.1597, 0.5, 0.241, 0.4553, 0.2498, 0.7269, 0.5, 0.7192, 0.5881, 0.6668, 0.567, 0.6727, 0.5, 0.3396, 0.7406, 0.3035, 0.6702, 0.3504, 0.6295, 0.3779, 0.6832, 0.3866, 0.2053, 0.4413, 0.1713, 0.4553, 0.2498, 0.4137, 0.2757, 0.7192, 0.4119, 0.7269, 0.5, 0.6727, 0.5, 0.6668, 0.433, 0.3866, 0.7947, 0.3396, 0.7406, 0.3779, 0.6832, 0.4137, 0.7243, 0.3396, 0.2594, 0.3866, 0.2053, 0.4137, 0.2757, 0.3779, 0.3168, 0.6965, 0.3298, 0.7192, 0.4119, 0.6668, 0.433, 0.6496, 0.3705, 0.4413, 0.8287, 0.3866, 0.7947, 0.4137, 0.7243, 0.4553, 0.7502, 0.5587, 0.8287, 0.5, 0.8403, 0.5, 0.759, 0.5447, 0.7502, 0.3035, 0.3298, 0.3396, 0.2594, 0.3779, 0.3168, 0.3504, 0.3705, 0.6604, 0.2594, 0.6965, 0.3298, 0.6496, 0.3705, 0.6221, 0.3168, 0.5, 0.8403, 0.4413, 0.8287, 0.4553, 0.7502, 0.5, 0.759, 0.6134, 0.7947, 0.5587, 0.8287, 0.5447, 0.7502, 0.5863, 0.7243, 0.2808, 0.4119, 0.3035, 0.3298, 0.3504, 0.3705, 0.3332, 0.433, 0.6134, 0.2053, 0.6604, 0.2594, 0.6221, 0.3168, 0.5863, 0.2757, 0.5571, 0.5856, 0.5404, 0.6048, 0.5107, 0.5277, 0.5151, 0.5226, 0.6668, 0.433, 0.6727, 0.5, 0.5807, 0.5, 0.578, 0.4687, 0.4137, 0.7243, 0.3779, 0.6832, 0.4429, 0.5856, 0.4596, 0.6048, 0.3779, 0.3168, 0.4137, 0.2757, 0.4596, 0.3952, 0.4429, 0.4144, 0.6496, 0.3705, 0.6668, 0.433, 0.578, 0.4687, 0.5699, 0.4395, 0.4553, 0.7502, 0.4137, 0.7243, 0.4596, 0.6048, 0.4791, 0.6169, 0.5447, 0.7502, 0.5, 0.759, 0.5, 0.6211, 0.5209, 0.6169, 0.3504, 0.3705, 0.3779, 0.3168, 0.4429, 0.4144, 0.4301, 0.4395, 0.6221, 0.3168, 0.6496, 0.3705, 0.5699, 0.4395, 0.5571, 0.4144, 0.5, 0.759, 0.4553, 0.7502, 0.4791, 0.6169, 0.5, 0.6211, 0.5863, 0.7243, 0.5447, 0.7502, 0.5209, 0.6169, 0.5404, 0.6048, 0.3332, 0.433, 0.3504, 0.3705, 0.4301, 0.4395, 0.422, 0.4687, 0.5863, 0.2757, 0.6221, 0.3168, 0.5571, 0.4144, 0.5404, 0.3952, 0.6221, 0.6832, 0.5863, 0.7243, 0.5404, 0.6048, 0.5571, 0.5856, 0.3273, 0.5, 0.3332, 0.433, 0.422, 0.4687, 0.4193, 0.5, 0.5447, 0.2498, 0.5863, 0.2757, 0.5404, 0.3952, 0.5209, 0.3831, 0.6496, 0.6295, 0.6221, 0.6832, 0.5571, 0.5856, 0.5699, 0.5605, 0.3332, 0.567, 0.3273, 0.5, 0.4193, 0.5, 0.422, 0.5313, 0.5, 0.241, 0.5447, 0.2498, 0.5209, 0.3831, 0.5, 0.3789, 0.6668, 0.567, 0.6496, 0.6295, 0.5699, 0.5605, 0.578, 0.5313, 0.3504, 0.6295, 0.3332, 0.567, 0.422, 0.5313, 0.4301, 0.5605, 0.4553, 0.2498, 0.5, 0.241, 0.5, 0.3789, 0.4791, 0.3831, 0.6727, 0.5, 0.6668, 0.567, 0.578, 0.5313, 0.5807, 0.5, 0.3779, 0.6832, 0.3504, 0.6295, 0.4301, 0.5605, 0.4429, 0.5856, 0.5055, 0.5309, 0.5, 0.532, 0.4945, 0.5309, 0.4893, 0.5277, 0.4849, 0.5226, 0.4815, 0.516, 0.4794, 0.5083, 0.4787, 0.5, 0.4794, 0.4917, 0.4815, 0.484, 0.4849, 0.4774, 0.4893, 0.4723, 0.4945, 0.4691, 0.5, 0.468, 0.5055, 0.4691, 0.5107, 0.4723, 0.5151, 0.4774, 0.5185, 0.484, 0.5206, 0.4917, 0.5213, 0.5, 0.5206, 0.5083, 0.5185, 0.516, 0.5151, 0.5226, 0.5107, 0.5277, 0.4193, 0.5, 0.422, 0.4687, 0.4794, 0.4917, 0.4787, 0.5, 0.5209, 0.3831, 0.5404, 0.3952, 0.5107, 0.4723, 0.5055, 0.4691, 0.5699, 0.5605, 0.5571, 0.5856, 0.5151, 0.5226, 0.5185, 0.516, 0.422, 0.5313, 0.4193, 0.5, 0.4787, 0.5, 0.4794, 0.5083, 0.5, 0.3789, 0.5209, 0.3831, 0.5055, 0.4691, 0.5, 0.468, 0.578, 0.5313, 0.5699, 0.5605, 0.5185, 0.516, 0.5206, 0.5083, 0.4301, 0.5605, 0.422, 0.5313, 0.4794, 0.5083, 0.4815, 0.516, 0.4791, 0.3831, 0.5, 0.3789, 0.5, 0.468, 0.4945, 0.4691, 0.5807, 0.5, 0.578, 0.5313, 0.5206, 0.5083, 0.5213, 0.5, 0.4429, 0.5856, 0.4301, 0.5605, 0.4815, 0.516, 0.4849, 0.5226, 0.4596, 0.3952, 0.4791, 0.3831, 0.4945, 0.4691, 0.4893, 0.4723, 0.578, 0.4687, 0.5807, 0.5, 0.5213, 0.5, 0.5206, 0.4917, 0.4596, 0.6048, 0.4429, 0.5856, 0.4849, 0.5226, 0.4893, 0.5277, 0.4429, 0.4144, 0.4596, 0.3952, 0.4893, 0.4723, 0.4849, 0.4774, 0.5699, 0.4395, 0.578, 0.4687, 0.5206, 0.4917, 0.5185, 0.484, 0.4791, 0.6169, 0.4596, 0.6048, 0.4893, 0.5277, 0.4945, 0.5309, 0.5209, 0.6169, 0.5, 0.6211, 0.5, 0.532, 0.5055, 0.5309, 0.4301, 0.4395, 0.4429, 0.4144, 0.4849, 0.4774, 0.4815, 0.484, 0.5571, 0.4144, 0.5699, 0.4395, 0.5185, 0.484, 0.5151, 0.4774, 0.5, 0.6211, 0.4791, 0.6169, 0.4945, 0.5309, 0.5, 0.532, 0.5404, 0.6048, 0.5209, 0.6169, 0.5055, 0.5309, 0.5107, 0.5277, 0.422, 0.4687, 0.4301, 0.4395, 0.4815, 0.484, 0.4794, 0.4917, 0.5404, 0.3952, 0.5571, 0.4144, 0.5151, 0.4774, 0.5107, 0.4723])
me_cylinder.materials.append(mat_clay)
me_cylinder.materials.append(mat_dirt)
me_cylinder.materials.append(mat_plant)
me_cylinder.use_remesh_fix_poles = True
me_cylinder.use_remesh_preserve_attributes = False
me_cylinder.update()
me_cylinder.normals_split_custom_set([tuple(v) for v in zip(*[iter([2.998e-05, 0.7009, -0.7133, -1.963e-05, 0.8379, -0.5458, 0.2169, 0.8093, -0.5458, 0.1814, 0.677, -0.7133, 0.1814, 0.677, -0.7133, 0.2169, 0.8093, -0.5458, 0.419, 0.7256, -0.5458, 0.3504, 0.607, -0.7133, 0.3504, 0.607, -0.7133, 0.419, 0.7256, -0.5458, 0.5925, 0.5925, -0.5458, 0.4956, 0.4956, -0.7133, 0.4956, 0.4956, -0.7133, 0.5925, 0.5925, -0.5458, 0.7257, 0.4189, -0.5458, 0.607, 0.3505, -0.7133, 0.607, 0.3505, -0.7133, 0.7257, 0.4189, -0.5458, 0.8094, 0.2168, -0.5458, 0.677, 0.1814, -0.7133, 0.677, 0.1814, -0.7133, 0.8094, 0.2168, -0.5458, 0.8379, 1.972e-05, -0.5458, 0.7009, -2.992e-05, -0.7133, 0.7009, -2.992e-05, -0.7133, 0.8379, 1.972e-05, -0.5458, 0.8093, -0.2169, -0.5458, 0.677, -0.1814, -0.7133, 0.677, -0.1814, -0.7133, 0.8093, -0.2169, -0.5458, 0.7257, -0.4189, -0.5458, 0.607, -0.3504, -0.7133, 0.607, -0.3504, -0.7133, 0.7257, -0.4189, -0.5458, 0.5925, -0.5925, -0.5458, 0.4956, -0.4956, -0.7133, 0.4956, -0.4956, -0.7133, 0.5925, -0.5925, -0.5458, 0.4189, -0.7257, -0.5458, 0.3504, -0.607, -0.7133, 0.3504, -0.607, -0.7133, 0.4189, -0.7257, -0.5458, 0.2168, -0.8094, -0.5458, 0.1814, -0.677, -0.7133, 0.1814, -0.677, -0.7133, 0.2168, -0.8094, -0.5458, 1.97e-05, -0.8379, -0.5458, -2.994e-05, -0.7009, -0.7133, -2.994e-05, -0.7009, -0.7133, 1.97e-05, -0.8379, -0.5458, -0.2169, -0.8093, -0.5458, -0.1814, -0.677, -0.7133, -0.1814, -0.677, -0.7133, -0.2169, -0.8093, -0.5458, -0.419, -0.7256, -0.5458, -0.3505, -0.607, -0.7133, -0.3505, -0.607, -0.7133, -0.419, -0.7256, -0.5458, -0.5925, -0.5925, -0.5458, -0.4956, -0.4956, -0.7133, -0.4956, -0.4956, -0.7133, -0.5925, -0.5925, -0.5458, -0.7257, -0.4189, -0.5458, -0.607, -0.3505, -0.7133, -0.607, -0.3505, -0.7133, -0.7257, -0.4189, -0.5458, -0.8094, -0.2169, -0.5458, -0.677, -0.1814, -0.7133, -0.677, -0.1814, -0.7133, -0.8094, -0.2169, -0.5458, -0.8379, -1.961e-05, -0.5458, -0.7009, 3e-05, -0.7133, -0.7009, 3e-05, -0.7133, -0.8379, -1.961e-05, -0.5458, -0.8093, 0.2169, -0.5458, -0.677, 0.1814, -0.7133, -0.677, 0.1814, -0.7133, -0.8093, 0.2169, -0.5458, -0.7256, 0.419, -0.5458, -0.607, 0.3504, -0.7133, -0.607, 0.3504, -0.7133, -0.7256, 0.419, -0.5458, -0.5925, 0.5925, -0.5458, -0.4956, 0.4956, -0.7133, -0.4956, 0.4956, -0.7133, -0.5925, 0.5925, -0.5458, -0.4189, 0.7257, -0.5458, -0.3505, 0.607, -0.7133, -0.2569, 0.2569, -0.9317, -0.3146, 0.1816, -0.9317, -0.328, 0.1894, -0.9255, -0.2678, 0.2678, -0.9255, -0.3505, 0.607, -0.7133, -0.4189, 0.7257, -0.5458, -0.2169, 0.8094, -0.5458, -0.1814, 0.677, -0.7133, -0.1814, 0.677, -0.7133, -0.2169, 0.8094, -0.5458, -1.963e-05, 0.8379, -0.5458, 2.998e-05, 0.7009, -0.7133, 1.15e-05, 0.1542, -0.988, 0.0399, 0.1489, -0.988, 0.0771, 0.1335, -0.988, 0.109, 0.109, -0.988, 0.1335, 0.07708, -0.988, 0.1489, 0.03989, -0.988, 0.1542, -1.15e-05, -0.988, 0.1489, -0.0399, -0.988, 0.1335, -0.07708, -0.988, 0.109, -0.109, -0.988, 0.07708, -0.1335, -0.988, 0.03989, -0.1489, -0.988, -1.149e-05, -0.1542, -0.988, -0.03991, -0.1489, -0.988, -0.0771, -0.1335, -0.988, -0.109, -0.109, -0.988, -0.1335, -0.07708, -0.988, -0.1489, -0.03989, -0.988, -0.1542, 1.15e-05, -0.988, -0.1489, 0.03991, -0.988, -0.1335, 0.0771, -0.988, -0.109, 0.109, -0.988, -0.07708, 0.1335, -0.988, -0.03989, 0.1489, -0.988, 0.9222, 5.553e-05, -0.3866, 0.8908, 0.2387, -0.3866, 0.8908, 0.2387, 0.3866, 0.9223, -5.559e-05, 0.3866, 0.3146, 0.1816, -0.9317, 0.2569, 0.2569, -0.9317, 0.2678, 0.2678, -0.9255, 0.328, 0.1893, -0.9255, 0.2569, -0.2569, -0.9317, 0.3146, -0.1816, -0.9317, 0.328, -0.1894, -0.9255, 0.2678, -0.2678, -0.9255, -0.1816, -0.3146, -0.9317, -0.09403, -0.3509, -0.9317, -0.09801, -0.3658, -0.9255, -0.1894, -0.328, -0.9255, -0.3509, 0.09403, -0.9317, -0.3633, -2.697e-05, -0.9317, -0.3787, -1.109e-05, -0.9255, -0.3658, 0.09801, -0.9255, 1.076e-05, 0.3633, -0.9317, -0.09401, 0.3509, -0.9317, -0.09799, 0.3658, -0.9255, 2.822e-05, 0.3787, -0.9255, 0.1816, 0.3146, -0.9317, 0.09403, 0.3509, -0.9317, 0.09801, 0.3658, -0.9255, 0.1894, 0.328, -0.9255, 0.3509, -0.09403, -0.9317, 0.3633, -1.075e-05, -0.9317, 0.3787, 1.118e-05, -0.9255, 0.3658, -0.09801, -0.9255, -1.075e-05, -0.3633, -0.9317, 0.09401, -0.3509, -0.9317, 0.09803, -0.3658, -0.9255, 1.12e-05, -0.3787, -0.9255, -0.3509, -0.09401, -0.9317, -0.3146, -0.1816, -0.9317, -0.328, -0.1894, -0.9255, -0.3658, -0.09799, -0.9255, -0.1817, 0.3146, -0.9317, -0.2569, 0.2569, -0.9317, -0.2678, 0.2678, -0.9255, -0.1894, 0.328, -0.9255, 0.3509, 0.09401, -0.9317, 0.3146, 0.1816, -0.9317, 0.328, 0.1893, -0.9255, 0.3658, 0.09803, -0.9255, 0.1816, -0.3146, -0.9317, 0.2569, -0.2569, -0.9317, 0.2678, -0.2678, -0.9255, 0.1893, -0.328, -0.9255, -0.2568, -0.2569, -0.9317, -0.1816, -0.3146, -0.9317, -0.1894, -0.328, -0.9255, -0.2678, -0.2678, -0.9255, -0.3146, 0.1816, -0.9317, -0.3509, 0.09403, -0.9317, -0.3658, 0.09801, -0.9255, -0.328, 0.1894, -0.9255, 0.2569, 0.2569, -0.9317, 0.1816, 0.3146, -0.9317, 0.1894, 0.328, -0.9255, 0.2678, 0.2678, -0.9255, 0.3146, -0.1816, -0.9317, 0.3509, -0.09403, -0.9317, 0.3658, -0.09801, -0.9255, 0.328, -0.1894, -0.9255, 0.09403, 0.3509, -0.9317, 1.076e-05, 0.3633, -0.9317, 2.822e-05, 0.3787, -0.9255, 0.09801, 0.3658, -0.9255, -0.09403, -0.3509, -0.9317, -1.075e-05, -0.3633, -0.9317, 1.12e-05, -0.3787, -0.9255, -0.09801, -0.3658, -0.9255, -0.3633, -2.697e-05, -0.9317, -0.3509, -0.09401, -0.9317, -0.3658, -0.09799, -0.9255, -0.3787, -1.109e-05, -0.9255, -0.09401, 0.3509, -0.9317, -0.1817, 0.3146, -0.9317, -0.1894, 0.328, -0.9255, -0.09799, 0.3658, -0.9255, 0.3633, -1.075e-05, -0.9317, 0.3509, 0.09401, -0.9317, 0.3658, 0.09803, -0.9255, 0.3787, 1.118e-05, -0.9255, 0.09401, -0.3509, -0.9317, 0.1816, -0.3146, -0.9317, 0.1893, -0.328, -0.9255, 0.09803, -0.3658, -0.9255, -0.3146, -0.1816, -0.9317, -0.2568, -0.2569, -0.9317, -0.2678, -0.2678, -0.9255, -0.328, -0.1894, -0.9255, -0.366, -0.09809, 0.9254, -0.3281, -0.1894, 0.9254, 0.3278, 0.1893, 0.9256, 0.3656, 0.09798, 0.9256, -0.6521, 0.6521, -0.3867, -0.7987, 0.4611, -0.3867, -0.7987, 0.4611, 0.3866, -0.6522, 0.6521, 0.3866, -0.4611, -0.7987, -0.3866, -0.2387, -0.8908, -0.3867, -0.2387, -0.8908, 0.3866, -0.4611, -0.7987, 0.3866, 0.8908, -0.2388, -0.3867, 0.9222, 5.553e-05, -0.3866, 0.9223, -5.559e-05, 0.3866, 0.8909, -0.2386, 0.3866, -0.4612, 0.7987, -0.3866, -0.6521, 0.6521, -0.3867, -0.6522, 0.6521, 0.3866, -0.4612, 0.7987, 0.3866, -0.6521, -0.6522, -0.3866, -0.4611, -0.7987, -0.3866, -0.4611, -0.7987, 0.3866, -0.6521, -0.6521, 0.3866, 0.7987, -0.4611, -0.3866, 0.8908, -0.2388, -0.3867, 0.8909, -0.2386, 0.3866, 0.7987, -0.4611, 0.3866, -0.2387, 0.8908, -0.3867, -0.4612, 0.7987, -0.3866, -0.4612, 0.7987, 0.3866, -0.2387, 0.8908, 0.3866, 0.2387, 0.8908, -0.3866, 5.574e-05, 0.9222, -0.3866, 5.568e-05, 0.9223, 0.3866, 0.2387, 0.8908, 0.3866, -0.7987, -0.4611, -0.3867, -0.6521, -0.6522, -0.3866, -0.6521, -0.6521, 0.3866, -0.7987, -0.4611, 0.3866, 0.6521, -0.6521, -0.3866, 0.7987, -0.4611, -0.3866, 0.7987, -0.4611, 0.3866, 0.6521, -0.6521, 0.3866, 5.574e-05, 0.9222, -0.3866, -0.2387, 0.8908, -0.3867, -0.2387, 0.8908, 0.3866, 5.568e-05, 0.9223, 0.3866, 0.4611, 0.7987, -0.3866, 0.2387, 0.8908, -0.3866, 0.2387, 0.8908, 0.3866, 0.4611, 0.7987, 0.3866, -0.8908, -0.2387, -0.3867, -0.7987, -0.4611, -0.3867, -0.7987, -0.4611, 0.3866, -0.8908, -0.2387, 0.3866, 0.4611, -0.7987, -0.3866, 0.6521, -0.6521, -0.3866, 0.6521, -0.6521, 0.3866, 0.4611, -0.7987, 0.3866, 0.6521, 0.6521, -0.3866, 0.4611, 0.7987, -0.3866, 0.4611, 0.7987, 0.3866, 0.6521, 0.6521, 0.3866, -0.9222, -5.548e-05, -0.3867, -0.8908, -0.2387, -0.3867, -0.8908, -0.2387, 0.3866, -0.9223, 5.566e-05, 0.3866, 0.2386, -0.8908, -0.3867, 0.4611, -0.7987, -0.3866, 0.4611, -0.7987, 0.3866, 0.2388, -0.8908, 0.3866, 0.7986, 0.4612, -0.3867, 0.6521, 0.6521, -0.3866, 0.6521, 0.6521, 0.3866, 0.7987, 0.4612, 0.3866, -0.8908, 0.2387, -0.3867, -0.9222, -5.548e-05, -0.3867, -0.9223, 5.566e-05, 0.3866, -0.8908, 0.2387, 0.3866, -5.565e-05, -0.9222, -0.3867, 0.2386, -0.8908, -0.3867, 0.2388, -0.8908, 0.3866, -9.271e-05, -0.9223, 0.3866, 0.8908, 0.2387, -0.3866, 0.7986, 0.4612, -0.3867, 0.7987, 0.4612, 0.3866, 0.8908, 0.2387, 0.3866, -0.7987, 0.4611, -0.3867, -0.8908, 0.2387, -0.3867, -0.8908, 0.2387, 0.3866, -0.7987, 0.4611, 0.3866, -0.2387, -0.8908, -0.3867, -5.565e-05, -0.9222, -0.3867, -9.271e-05, -0.9223, 0.3866, -0.2387, -0.8908, 0.3866, -0.9222, 5.562e-05, 0.3867, -0.8908, -0.2387, 0.3867, -0.8908, -0.2387, 0.3866, -0.9222, 5.565e-05, 0.3867, 0.1895, -0.3281, 0.9254, 0.2679, -0.2679, 0.9254, -0.2677, 0.2677, 0.9256, -0.1893, 0.3278, 0.9256, 0.2679, 0.2679, 0.9254, 0.1894, 0.3281, 0.9254, -0.1893, -0.3278, 0.9256, -0.2677, -0.2676, 0.9256, -0.3789, -2.813e-05, 0.9254, -0.366, -0.09809, 0.9254, 0.3656, 0.09798, 0.9256, 0.3785, 8.028e-06, 0.9256, 0.09805, -0.366, 0.9254, 0.1895, -0.3281, 0.9254, -0.1893, 0.3278, 0.9256, -0.09798, 0.3656, 0.9256, 0.3281, 0.1895, 0.9254, 0.2679, 0.2679, 0.9254, -0.2677, -0.2676, 0.9256, -0.3278, -0.1893, 0.9256, -0.366, 0.09807, 0.9254, -0.3789, -2.813e-05, 0.9254, 0.3785, 8.028e-06, 0.9256, 0.3656, -0.09796, 0.9256, 2.817e-05, -0.3789, 0.9254, 0.09805, -0.366, 0.9254, -0.09798, 0.3656, 0.9256, -8.084e-06, 0.3785, 0.9256, 0.366, 0.09805, 0.9254, 0.3281, 0.1895, 0.9254, -0.3278, -0.1893, 0.9256, -0.3656, -0.09798, 0.9256, -0.3281, 0.1895, 0.9254, -0.366, 0.09807, 0.9254, 0.3656, -0.09796, 0.9256, 0.3278, -0.1893, 0.9256, -0.09807, -0.366, 0.9254, 2.817e-05, -0.3789, 0.9254, -8.084e-06, 0.3785, 0.9256, 0.09796, 0.3656, 0.9256, 0.3789, -1.12e-05, 0.9254, 0.366, 0.09805, 0.9254, -0.3656, -0.09798, 0.9256, -0.3785, -8.11e-06, 0.9256, -0.2679, 0.2679, 0.9254, -0.3281, 0.1895, 0.9254, 0.3278, -0.1893, 0.9256, 0.2676, -0.2677, 0.9256, -0.1895, -0.3281, 0.9254, -0.09807, -0.366, 0.9254, 0.09796, 0.3656, 0.9256, 0.1893, 0.3278, 0.9256, 0.366, -0.09804, 0.9254, 0.3789, -1.12e-05, 0.9254, -0.3785, -8.11e-06, 0.9256, -0.3656, 0.09796, 0.9256, -0.1895, 0.3281, 0.9254, -0.2679, 0.2679, 0.9254, 0.2676, -0.2677, 0.9256, 0.1893, -0.3278, 0.9256, -0.2679, -0.2679, 0.9254, -0.1895, -0.3281, 0.9254, 0.1893, 0.3278, 0.9256, 0.2677, 0.2677, 0.9256, 0.3281, -0.1895, 0.9254, 0.366, -0.09804, 0.9254, -0.3656, 0.09796, 0.9256, -0.3278, 0.1893, 0.9256, -0.09809, 0.366, 0.9254, -0.1895, 0.3281, 0.9254, 0.1893, -0.3278, 0.9256, 0.09798, -0.3656, 0.9256, 0.09807, 0.366, 0.9254, -2.817e-05, 0.3789, 0.9254, 8.009e-06, -0.3785, 0.9256, -0.09796, -0.3656, 0.9256, -0.3281, -0.1894, 0.9254, -0.2679, -0.2679, 0.9254, 0.2677, 0.2677, 0.9256, 0.3278, 0.1893, 0.9256, 0.2679, -0.2679, 0.9254, 0.3281, -0.1895, 0.9254, -0.3278, 0.1893, 0.9256, -0.2677, 0.2677, 0.9256, -2.817e-05, 0.3789, 0.9254, -0.09809, 0.366, 0.9254, 0.09798, -0.3656, 0.9256, 8.009e-06, -0.3785, 0.9256, 0.1894, 0.3281, 0.9254, 0.09807, 0.366, 0.9254, -0.09796, -0.3656, 0.9256, -0.1893, -0.3278, 0.9256, -0.1893, 0.328, 0.9255, -0.2678, 0.2678, 0.9255, 0.253, -0.253, 0.9338, 0.1789, -0.3098, 0.9338, 0.6521, -0.6521, 0.3867, 0.7987, -0.461, 0.3867, 0.7987, -0.4611, 0.3867, 0.6521, -0.6521, 0.3866, 0.4611, 0.7987, 0.3867, 0.2386, 0.8908, 0.3867, 0.2386, 0.8908, 0.3867, 0.4611, 0.7987, 0.3867, -0.8908, 0.2387, 0.3867, -0.9222, 5.562e-05, 0.3867, -0.9222, 5.565e-05, 0.3867, -0.8908, 0.2387, 0.3866, 0.4611, -0.7986, 0.3867, 0.6521, -0.6521, 0.3867, 0.6521, -0.6521, 0.3866, 0.4611, -0.7987, 0.3866, 0.6521, 0.6521, 0.3867, 0.4611, 0.7987, 0.3867, 0.4611, 0.7987, 0.3867, 0.6521, 0.6521, 0.3866, -0.7987, 0.4611, 0.3867, -0.8908, 0.2387, 0.3867, -0.8908, 0.2387, 0.3866, -0.7987, 0.4611, 0.3867, 0.2387, -0.8908, 0.3867, 0.4611, -0.7986, 0.3867, 0.4611, -0.7987, 0.3866, 0.2385, -0.8908, 0.3867, -0.2388, -0.8908, 0.3867, -5.573e-05, -0.9222, 0.3867, -5.575e-05, -0.9222, 0.3866, -0.2386, -0.8908, 0.3866, 0.7986, 0.4611, 0.3867, 0.6521, 0.6521, 0.3867, 0.6521, 0.6521, 0.3866, 0.7987, 0.4611, 0.3867, -0.6521, 0.6521, 0.3867, -0.7987, 0.4611, 0.3867, -0.7987, 0.4611, 0.3867, -0.6521, 0.6521, 0.3867, -5.573e-05, -0.9222, 0.3867, 0.2387, -0.8908, 0.3867, 0.2385, -0.8908, 0.3867, -5.575e-05, -0.9222, 0.3866, -0.4611, -0.7987, 0.3867, -0.2388, -0.8908, 0.3867, -0.2386, -0.8908, 0.3866, -0.4611, -0.7987, 0.3867, 0.8907, 0.2388, 0.3867, 0.7986, 0.4611, 0.3867, 0.7987, 0.4611, 0.3867, 0.8908, 0.2388, 0.3867, -0.4611, 0.7987, 0.3867, -0.6521, 0.6521, 0.3867, -0.6521, 0.6521, 0.3867, -0.4611, 0.7987, 0.3867, -0.652, -0.6522, 0.3867, -0.4611, -0.7987, 0.3867, -0.4611, -0.7987, 0.3867, -0.652, -0.6522, 0.3867, 0.9222, -5.573e-05, 0.3867, 0.8907, 0.2388, 0.3867, 0.8908, 0.2388, 0.3867, 0.9222, -5.576e-05, 0.3867, -0.2387, 0.8908, 0.3867, -0.4611, 0.7987, 0.3867, -0.4611, 0.7987, 0.3867, -0.2387, 0.8908, 0.3867, -0.7986, -0.4611, 0.3867, -0.652, -0.6522, 0.3867, -0.652, -0.6522, 0.3867, -0.7987, -0.4611, 0.3866, 0.8908, -0.2386, 0.3867, 0.9222, -5.573e-05, 0.3867, 0.9222, -5.576e-05, 0.3867, 0.8908, -0.2386, 0.3867, 5.561e-05, 0.9222, 0.3867, -0.2387, 0.8908, 0.3867, -0.2387, 0.8908, 0.3867, 5.563e-05, 0.9222, 0.3867, -0.8908, -0.2387, 0.3867, -0.7986, -0.4611, 0.3867, -0.7987, -0.4611, 0.3866, -0.8908, -0.2387, 0.3866, 0.7987, -0.461, 0.3867, 0.8908, -0.2386, 0.3867, 0.8908, -0.2386, 0.3867, 0.7987, -0.4611, 0.3867, 0.2386, 0.8908, 0.3867, 5.561e-05, 0.9222, 0.3867, 5.563e-05, 0.9222, 0.3867, 0.2386, 0.8908, 0.3867, -0.6458, 0.6458, 0.4073, -0.7909, 0.4567, 0.4073, -0.8527, 0.4923, 0.1748, -0.6962, 0.6962, 0.1748, -0.2678, -0.2678, 0.9255, -0.1894, -0.328, 0.9255, 0.1789, 0.3098, 0.9338, 0.253, 0.253, 0.9338, 0.3787, 2.514e-05, 0.9255, 0.3658, 0.09801, 0.9255, -0.3456, -0.0926, 0.9338, -0.3578, -1.038e-05, 0.9338, -0.09801, 0.3658, 0.9255, -0.1893, 0.328, 0.9255, 0.1789, -0.3098, 0.9338, 0.0926, -0.3456, 0.9338, -0.328, -0.1894, 0.9255, -0.2678, -0.2678, 0.9255, 0.253, 0.253, 0.9338, 0.3098, 0.1789, 0.9338, 0.3658, -0.09802, 0.9255, 0.3787, 2.514e-05, 0.9255, -0.3578, -1.038e-05, 0.9338, -0.3456, 0.09258, 0.9338, 8.132e-06, 0.3787, 0.9255, -0.09801, 0.3658, 0.9255, 0.0926, -0.3456, 0.9338, 1.05e-05, -0.3578, 0.9338, -0.3658, -0.09801, 0.9255, -0.328, -0.1894, 0.9255, 0.3098, 0.1789, 0.9338, 0.3456, 0.0926, 0.9338, 0.328, -0.1894, 0.9255, 0.3658, -0.09802, 0.9255, -0.3456, 0.09258, 0.9338, -0.3098, 0.1789, 0.9338, 0.09802, 0.3658, 0.9255, 8.132e-06, 0.3787, 0.9255, 1.05e-05, -0.3578, 0.9338, -0.09258, -0.3456, 0.9338, -0.3787, 8.136e-06, 0.9255, -0.3658, -0.09801, 0.9255, 0.3456, 0.0926, 0.9338, 0.3578, 1.049e-05, 0.9338, 0.2678, -0.2678, 0.9255, 0.328, -0.1894, 0.9255, -0.3098, 0.1789, 0.9338, -0.253, 0.253, 0.9338, 0.1893, 0.328, 0.9255, 0.09802, 0.3658, 0.9255, -0.09258, -0.3456, 0.9338, -0.1789, -0.3098, 0.9338, -0.3658, 0.09802, 0.9255, -0.3787, 8.136e-06, 0.9255, 0.3578, 1.049e-05, 0.9338, 0.3456, -0.09258, 0.9338, 0.1894, -0.328, 0.9255, 0.2678, -0.2678, 0.9255, -0.253, 0.253, 0.9338, -0.1789, 0.3098, 0.9338, 0.2678, 0.2678, 0.9255, 0.1893, 0.328, 0.9255, -0.1789, -0.3098, 0.9338, -0.253, -0.253, 0.9338, -0.328, 0.1894, 0.9255, -0.3658, 0.09802, 0.9255, 0.3456, -0.09258, 0.9338, 0.3098, -0.1789, 0.9338, 0.09801, -0.3658, 0.9255, 0.1894, -0.328, 0.9255, -0.1789, 0.3098, 0.9338, -0.0926, 0.3456, 0.9338, -0.09802, -0.3658, 0.9255, -8.121e-06, -0.3787, 0.9255, -1.04e-05, 0.3578, 0.9338, 0.09258, 0.3456, 0.9338, 0.328, 0.1893, 0.9255, 0.2678, 0.2678, 0.9255, -0.253, -0.253, 0.9338, -0.3098, -0.1789, 0.9338, -0.2678, 0.2678, 0.9255, -0.328, 0.1894, 0.9255, 0.3098, -0.1789, 0.9338, 0.253, -0.253, 0.9338, -8.121e-06, -0.3787, 0.9255, 0.09801, -0.3658, 0.9255, -0.0926, 0.3456, 0.9338, -1.04e-05, 0.3578, 0.9338, -0.1894, -0.328, 0.9255, -0.09802, -0.3658, 0.9255, 0.09258, 0.3456, 0.9338, 0.1789, 0.3098, 0.9338, 0.3658, 0.09801, 0.9255, 0.328, 0.1893, 0.9255, -0.3098, -0.1789, 0.9338, -0.3456, -0.0926, 0.9338, 0.4923, -0.8527, 0.1747, 0.6962, -0.6962, 0.1747, 0.5948, -0.5949, 0.5407, 0.4206, -0.7285, 0.5407, -0.4566, -0.7909, 0.4073, -0.2363, -0.8822, 0.4073, -0.2548, -0.9511, 0.1748, -0.4923, -0.8527, 0.1748, 0.8822, -0.2363, 0.4073, 0.9133, 1.947e-05, 0.4073, 0.9846, -1.092e-07, 0.1748, 0.9511, -0.2548, 0.1748, -0.4566, 0.7909, 0.4073, -0.6458, 0.6458, 0.4073, -0.6962, 0.6962, 0.1748, -0.4923, 0.8527, 0.1748, -0.6458, -0.6458, 0.4073, -0.4566, -0.7909, 0.4073, -0.4923, -0.8527, 0.1748, -0.6962, -0.6962, 0.1747, 0.7909, -0.4567, 0.4073, 0.8822, -0.2363, 0.4073, 0.9511, -0.2548, 0.1748, 0.8527, -0.4923, 0.1747, -0.2364, 0.8822, 0.4073, -0.4566, 0.7909, 0.4073, -0.4923, 0.8527, 0.1748, -0.2548, 0.9511, 0.1747, 0.2363, 0.8822, 0.4073, -1.914e-05, 0.9133, 0.4073, 4.636e-07, 0.9846, 0.1748, 0.2548, 0.9511, 0.1748, -0.7909, -0.4566, 0.4073, -0.6458, -0.6458, 0.4073, -0.6962, -0.6962, 0.1747, -0.8527, -0.4923, 0.1748, 0.6458, -0.6458, 0.4073, 0.7909, -0.4567, 0.4073, 0.8527, -0.4923, 0.1747, 0.6962, -0.6962, 0.1747, -1.914e-05, 0.9133, 0.4073, -0.2364, 0.8822, 0.4073, -0.2548, 0.9511, 0.1747, 4.636e-07, 0.9846, 0.1748, 0.4566, 0.7909, 0.4073, 0.2363, 0.8822, 0.4073, 0.2548, 0.9511, 0.1748, 0.4923, 0.8527, 0.1748, -0.8821, -0.2364, 0.4073, -0.7909, -0.4566, 0.4073, -0.8527, -0.4923, 0.1748, -0.9511, -0.2548, 0.1748, 0.4567, -0.7909, 0.4073, 0.6458, -0.6458, 0.4073, 0.6962, -0.6962, 0.1747, 0.4923, -0.8527, 0.1747, 0.6458, 0.6457, 0.4073, 0.4566, 0.7909, 0.4073, 0.4923, 0.8527, 0.1748, 0.6962, 0.6962, 0.1747, -0.9133, 5.89e-05, 0.4073, -0.8821, -0.2364, 0.4073, -0.9511, -0.2548, 0.1748, -0.9846, 5.81e-07, 0.1747, 0.2364, -0.8822, 0.4073, 0.4567, -0.7909, 0.4073, 0.4923, -0.8527, 0.1747, 0.2548, -0.9511, 0.1748, 0.7909, 0.4566, 0.4073, 0.6458, 0.6457, 0.4073, 0.6962, 0.6962, 0.1747, 0.8527, 0.4923, 0.1747, -0.8822, 0.2364, 0.4073, -0.9133, 5.89e-05, 0.4073, -0.9846, 5.81e-07, 0.1747, -0.9511, 0.2548, 0.1748, -1.957e-05, -0.9133, 0.4073, 0.2364, -0.8822, 0.4073, 0.2548, -0.9511, 0.1748, -2.489e-07, -0.9846, 0.1748, 0.8822, 0.2363, 0.4073, 0.7909, 0.4566, 0.4073, 0.8527, 0.4923, 0.1747, 0.9511, 0.2548, 0.1748, -0.7909, 0.4567, 0.4073, -0.8822, 0.2364, 0.4073, -0.9511, 0.2548, 0.1748, -0.8527, 0.4923, 0.1748, -0.2363, -0.8822, 0.4073, -1.957e-05, -0.9133, 0.4073, -2.489e-07, -0.9846, 0.1748, -0.2548, -0.9511, 0.1748, 0.9133, 1.947e-05, 0.4073, 0.8822, 0.2363, 0.4073, 0.9511, 0.2548, 0.1748, 0.9846, -1.092e-07, 0.1748, -0.2509, -0.4346, 0.865, -0.1299, -0.4847, 0.865, -0.06863, -0.2561, 0.9642, -0.1326, -0.2296, 0.9642, 0.6962, 0.6962, 0.1747, 0.4923, 0.8527, 0.1748, 0.4206, 0.7285, 0.5407, 0.5949, 0.5948, 0.5407, -0.9846, 5.81e-07, 0.1747, -0.9511, -0.2548, 0.1748, -0.8126, -0.2177, 0.5407, -0.8412, -1.231e-05, 0.5407, 0.2548, -0.9511, 0.1748, 0.4923, -0.8527, 0.1747, 0.4206, -0.7285, 0.5407, 0.2177, -0.8126, 0.5407, 0.8527, 0.4923, 0.1747, 0.6962, 0.6962, 0.1747, 0.5949, 0.5948, 0.5407, 0.7285, 0.4206, 0.5407, -0.9511, 0.2548, 0.1748, -0.9846, 5.81e-07, 0.1747, -0.8412, -1.231e-05, 0.5407, -0.8126, 0.2177, 0.5407, -2.489e-07, -0.9846, 0.1748, 0.2548, -0.9511, 0.1748, 0.2177, -0.8126, 0.5407, 1.275e-05, -0.8412, 0.5407, 0.9511, 0.2548, 0.1748, 0.8527, 0.4923, 0.1747, 0.7285, 0.4206, 0.5407, 0.8126, 0.2177, 0.5407, -0.8527, 0.4923, 0.1748, -0.9511, 0.2548, 0.1748, -0.8126, 0.2177, 0.5407, -0.7285, 0.4206, 0.5407, -0.2548, -0.9511, 0.1748, -2.489e-07, -0.9846, 0.1748, 1.275e-05, -0.8412, 0.5407, -0.2177, -0.8126, 0.5407, 0.9846, -1.092e-07, 0.1748, 0.9511, 0.2548, 0.1748, 0.8126, 0.2177, 0.5407, 0.8412, -7.535e-06, 0.5407, -0.6962, 0.6962, 0.1748, -0.8527, 0.4923, 0.1748, -0.7285, 0.4206, 0.5407, -0.5948, 0.5949, 0.5407, -0.4923, -0.8527, 0.1748, -0.2548, -0.9511, 0.1748, -0.2177, -0.8126, 0.5407, -0.4206, -0.7285, 0.5407, 0.9511, -0.2548, 0.1748, 0.9846, -1.092e-07, 0.1748, 0.8412, -7.535e-06, 0.5407, 0.8126, -0.2177, 0.5407, -0.4923, 0.8527, 0.1748, -0.6962, 0.6962, 0.1748, -0.5948, 0.5949, 0.5407, -0.4206, 0.7285, 0.5407, -0.6962, -0.6962, 0.1747, -0.4923, -0.8527, 0.1748, -0.4206, -0.7285, 0.5407, -0.5948, -0.5949, 0.5407, 0.8527, -0.4923, 0.1747, 0.9511, -0.2548, 0.1748, 0.8126, -0.2177, 0.5407, 0.7285, -0.4206, 0.5407, -0.2548, 0.9511, 0.1747, -0.4923, 0.8527, 0.1748, -0.4206, 0.7285, 0.5407, -0.2177, 0.8126, 0.5407, 0.2548, 0.9511, 0.1748, 4.636e-07, 0.9846, 0.1748, -1.241e-05, 0.8412, 0.5407, 0.2177, 0.8126, 0.5407, -0.8527, -0.4923, 0.1748, -0.6962, -0.6962, 0.1747, -0.5948, -0.5949, 0.5407, -0.7285, -0.4206, 0.5407, 0.6962, -0.6962, 0.1747, 0.8527, -0.4923, 0.1747, 0.7285, -0.4206, 0.5407, 0.5948, -0.5949, 0.5407, 4.636e-07, 0.9846, 0.1748, -0.2548, 0.9511, 0.1747, -0.2177, 0.8126, 0.5407, -1.241e-05, 0.8412, 0.5407, 0.4923, 0.8527, 0.1748, 0.2548, 0.9511, 0.1748, 0.2177, 0.8126, 0.5407, 0.4206, 0.7285, 0.5407, -0.9511, -0.2548, 0.1748, -0.8527, -0.4923, 0.1748, -0.7285, -0.4206, 0.5407, -0.8126, -0.2177, 0.5407, 0.1875, 0.1875, 0.9642, 0.1326, 0.2296, 0.9642, 0.1185, 0.2053, 0.9715, 0.1677, 0.1677, 0.9715, 0.4847, -0.1299, 0.865, 0.5018, 1.868e-05, 0.865, 0.2652, -3.093e-07, 0.9642, 0.2561, -0.06863, 0.9642, -0.2509, 0.4346, 0.865, -0.3549, 0.3548, 0.865, -0.1875, 0.1875, 0.9642, -0.1326, 0.2296, 0.9642, -0.3549, -0.3549, 0.865, -0.2509, -0.4346, 0.865, -0.1326, -0.2296, 0.9642, -0.1875, -0.1875, 0.9642, 0.4346, -0.2509, 0.865, 0.4847, -0.1299, 0.865, 0.2561, -0.06863, 0.9642, 0.2296, -0.1326, 0.9642, -0.1299, 0.4847, 0.865, -0.2509, 0.4346, 0.865, -0.1326, 0.2296, 0.9642, -0.06863, 0.2561, 0.9642, 0.1299, 0.4847, 0.865, -1.853e-05, 0.5018, 0.865, 4.375e-07, 0.2652, 0.9642, 0.06863, 0.2561, 0.9642, -0.4346, -0.2509, 0.865, -0.3549, -0.3549, 0.865, -0.1875, -0.1875, 0.9642, -0.2296, -0.1326, 0.9642, 0.3549, -0.3548, 0.865, 0.4346, -0.2509, 0.865, 0.2296, -0.1326, 0.9642, 0.1875, -0.1875, 0.9642, -1.853e-05, 0.5018, 0.865, -0.1299, 0.4847, 0.865, -0.06863, 0.2561, 0.9642, 4.375e-07, 0.2652, 0.9642, 0.2509, 0.4346, 0.865, 0.1299, 0.4847, 0.865, 0.06863, 0.2561, 0.9642, 0.1326, 0.2296, 0.9642, -0.4847, -0.1299, 0.865, -0.4346, -0.2509, 0.865, -0.2296, -0.1326, 0.9642, -0.2561, -0.06863, 0.9642, 0.2509, -0.4346, 0.865, 0.3549, -0.3548, 0.865, 0.1875, -0.1875, 0.9642, 0.1326, -0.2296, 0.9642, 0.3548, 0.3549, 0.865, 0.2509, 0.4346, 0.865, 0.1326, 0.2296, 0.9642, 0.1875, 0.1875, 0.9642, -0.5018, -1.85e-05, 0.865, -0.4847, -0.1299, 0.865, -0.2561, -0.06863, 0.9642, -0.2652, 6.641e-07, 0.9642, 0.1299, -0.4847, 0.865, 0.2509, -0.4346, 0.865, 0.1326, -0.2296, 0.9642, 0.06863, -0.2561, 0.9642, 0.4346, 0.2509, 0.865, 0.3548, 0.3549, 0.865, 0.1875, 0.1875, 0.9642, 0.2296, 0.1326, 0.9642, -0.4847, 0.1299, 0.865, -0.5018, -1.85e-05, 0.865, -0.2652, 6.641e-07, 0.9642, -0.2561, 0.06863, 0.9642, -7.395e-06, -0.5018, 0.865, 0.1299, -0.4847, 0.865, 0.06863, -0.2561, 0.9642, -5.522e-07, -0.2652, 0.9642, 0.4847, 0.1299, 0.865, 0.4346, 0.2509, 0.865, 0.2296, 0.1326, 0.9642, 0.2561, 0.06863, 0.9642, -0.4346, 0.2509, 0.865, -0.4847, 0.1299, 0.865, -0.2561, 0.06863, 0.9642, -0.2296, 0.1326, 0.9642, -0.1299, -0.4847, 0.865, -7.395e-06, -0.5018, 0.865, -5.522e-07, -0.2652, 0.9642, -0.06863, -0.2561, 0.9642, 0.5018, 1.868e-05, 0.865, 0.4847, 0.1299, 0.865, 0.2561, 0.06863, 0.9642, 0.2652, -3.093e-07, 0.9642, -0.3549, 0.3548, 0.865, -0.4346, 0.2509, 0.865, -0.2296, 0.1326, 0.9642, -0.1875, 0.1875, 0.9642, -0.1186, -0.2054, 0.9715, -0.06136, -0.229, 0.9715, -0.04015, -0.1498, 0.9879, -0.07756, -0.1343, 0.9879, -0.2652, 6.641e-07, 0.9642, -0.2561, -0.06863, 0.9642, -0.229, -0.06137, 0.9715, -0.2371, -2.778e-06, 0.9715, 0.06863, -0.2561, 0.9642, 0.1326, -0.2296, 0.9642, 0.1186, -0.2054, 0.9715, 0.06137, -0.229, 0.9715, 0.2296, 0.1326, 0.9642, 0.1875, 0.1875, 0.9642, 0.1677, 0.1677, 0.9715, 0.2053, 0.1185, 0.9715, -0.2561, 0.06863, 0.9642, -0.2652, 6.641e-07, 0.9642, -0.2371, -2.778e-06, 0.9715, -0.229, 0.06137, 0.9715, -5.522e-07, -0.2652, 0.9642, 0.06863, -0.2561, 0.9642, 0.06137, -0.229, 0.9715, 2.836e-06, -0.2371, 0.9715, 0.2561, 0.06863, 0.9642, 0.2296, 0.1326, 0.9642, 0.2053, 0.1185, 0.9715, 0.229, 0.06137, 0.9715, -0.2296, 0.1326, 0.9642, -0.2561, 0.06863, 0.9642, -0.229, 0.06137, 0.9715, -0.2054, 0.1186, 0.9715, -0.06863, -0.2561, 0.9642, -5.522e-07, -0.2652, 0.9642, 2.836e-06, -0.2371, 0.9715, -0.06136, -0.229, 0.9715, 0.2652, -3.093e-07, 0.9642, 0.2561, 0.06863, 0.9642, 0.229, 0.06137, 0.9715, 0.2371, 2.901e-06, 0.9715, -0.1875, 0.1875, 0.9642, -0.2296, 0.1326, 0.9642, -0.2054, 0.1186, 0.9715, -0.1677, 0.1677, 0.9715, -0.1326, -0.2296, 0.9642, -0.06863, -0.2561, 0.9642, -0.06136, -0.229, 0.9715, -0.1186, -0.2054, 0.9715, 0.2561, -0.06863, 0.9642, 0.2652, -3.093e-07, 0.9642, 0.2371, 2.901e-06, 0.9715, 0.229, -0.06136, 0.9715, -0.1326, 0.2296, 0.9642, -0.1875, 0.1875, 0.9642, -0.1677, 0.1677, 0.9715, -0.1186, 0.2054, 0.9715, -0.1875, -0.1875, 0.9642, -0.1326, -0.2296, 0.9642, -0.1186, -0.2054, 0.9715, -0.1677, -0.1677, 0.9715, 0.2296, -0.1326, 0.9642, 0.2561, -0.06863, 0.9642, 0.229, -0.06136, 0.9715, 0.2053, -0.1185, 0.9715, -0.06863, 0.2561, 0.9642, -0.1326, 0.2296, 0.9642, -0.1186, 0.2054, 0.9715, -0.06138, 0.229, 0.9715, 0.06863, 0.2561, 0.9642, 4.375e-07, 0.2652, 0.9642, 1.88e-07, 0.2371, 0.9715, 0.06136, 0.229, 0.9715, -0.2296, -0.1326, 0.9642, -0.1875, -0.1875, 0.9642, -0.1677, -0.1677, 0.9715, -0.2054, -0.1186, 0.9715, 0.1875, -0.1875, 0.9642, 0.2296, -0.1326, 0.9642, 0.2053, -0.1185, 0.9715, 0.1677, -0.1677, 0.9715, 4.375e-07, 0.2652, 0.9642, -0.06863, 0.2561, 0.9642, -0.06138, 0.229, 0.9715, 1.88e-07, 0.2371, 0.9715, 0.1326, 0.2296, 0.9642, 0.06863, 0.2561, 0.9642, 0.06136, 0.229, 0.9715, 0.1185, 0.2053, 0.9715, -0.2561, -0.06863, 0.9642, -0.2296, -0.1326, 0.9642, -0.2054, -0.1186, 0.9715, -0.229, -0.06137, 0.9715, 0.1326, -0.2296, 0.9642, 0.1875, -0.1875, 0.9642, 0.1677, -0.1677, 0.9715, 0.1186, -0.2054, 0.9715, 0.1097, 0.1097, 0.9879, 0.07759, 0.1344, 0.9879, 0.01889, 0.03272, 0.9993, 0.02675, 0.02675, 0.9993, 0.229, -0.06136, 0.9715, 0.2371, 2.901e-06, 0.9715, 0.1551, 2.319e-07, 0.9879, 0.1499, -0.04016, 0.9879, -0.1186, 0.2054, 0.9715, -0.1677, 0.1677, 0.9715, -0.1097, 0.1097, 0.9879, -0.07759, 0.1344, 0.9879, -0.1677, -0.1677, 0.9715, -0.1186, -0.2054, 0.9715, -0.07756, -0.1343, 0.9879, -0.1097, -0.1097, 0.9879, 0.2053, -0.1185, 0.9715, 0.229, -0.06136, 0.9715, 0.1499, -0.04016, 0.9879, 0.1344, -0.07759, 0.9879, -0.06138, 0.229, 0.9715, -0.1186, 0.2054, 0.9715, -0.07759, 0.1344, 0.9879, -0.04015, 0.1498, 0.9879, 0.06136, 0.229, 0.9715, 1.88e-07, 0.2371, 0.9715, 7.068e-07, 0.1552, 0.9879, 0.04016, 0.1499, 0.9879, -0.2054, -0.1186, 0.9715, -0.1677, -0.1677, 0.9715, -0.1097, -0.1097, 0.9879, -0.1343, -0.07756, 0.9879, 0.1677, -0.1677, 0.9715, 0.2053, -0.1185, 0.9715, 0.1344, -0.07759, 0.9879, 0.1097, -0.1097, 0.9879, 1.88e-07, 0.2371, 0.9715, -0.06138, 0.229, 0.9715, -0.04015, 0.1498, 0.9879, 7.068e-07, 0.1552, 0.9879, 0.1185, 0.2053, 0.9715, 0.06136, 0.229, 0.9715, 0.04016, 0.1499, 0.9879, 0.07759, 0.1344, 0.9879, -0.229, -0.06137, 0.9715, -0.2054, -0.1186, 0.9715, -0.1343, -0.07756, 0.9879, -0.1499, -0.04016, 0.9879, 0.1186, -0.2054, 0.9715, 0.1677, -0.1677, 0.9715, 0.1097, -0.1097, 0.9879, 0.07759, -0.1344, 0.9879, 0.1677, 0.1677, 0.9715, 0.1185, 0.2053, 0.9715, 0.07759, 0.1344, 0.9879, 0.1097, 0.1097, 0.9879, -0.2371, -2.778e-06, 0.9715, -0.229, -0.06137, 0.9715, -0.1499, -0.04016, 0.9879, -0.1552, 4.301e-07, 0.9879, 0.06137, -0.229, 0.9715, 0.1186, -0.2054, 0.9715, 0.07759, -0.1344, 0.9879, 0.04016, -0.1499, 0.9879, 0.2053, 0.1185, 0.9715, 0.1677, 0.1677, 0.9715, 0.1097, 0.1097, 0.9879, 0.1344, 0.07759, 0.9879, -0.229, 0.06137, 0.9715, -0.2371, -2.778e-06, 0.9715, -0.1552, 4.301e-07, 0.9879, -0.1499, 0.04016, 0.9879, 2.836e-06, -0.2371, 0.9715, 0.06137, -0.229, 0.9715, 0.04016, -0.1499, 0.9879, 1.016e-06, -0.1551, 0.9879, 0.229, 0.06137, 0.9715, 0.2053, 0.1185, 0.9715, 0.1344, 0.07759, 0.9879, 0.1498, 0.04015, 0.9879, -0.2054, 0.1186, 0.9715, -0.229, 0.06137, 0.9715, -0.1499, 0.04016, 0.9879, -0.1344, 0.07759, 0.9879, -0.06136, -0.229, 0.9715, 2.836e-06, -0.2371, 0.9715, 1.016e-06, -0.1551, 0.9879, -0.04015, -0.1498, 0.9879, 0.2371, 2.901e-06, 0.9715, 0.229, 0.06137, 0.9715, 0.1498, 0.04015, 0.9879, 0.1551, 2.319e-07, 0.9879, -0.1677, 0.1677, 0.9715, -0.2054, 0.1186, 0.9715, -0.1344, 0.07759, 0.9879, -0.1097, 0.1097, 0.9879, 0.009791, 0.03654, 0.9993, 2.501e-07, 0.03783, 0.9993, -0.009791, 0.03654, 0.9993, -0.01891, 0.03276, 0.9993, -0.02675, 0.02675, 0.9993, -0.03272, 0.01889, 0.9993, -0.03649, 0.009778, 0.9993, -0.03778, 1.511e-07, 0.9993, -0.03649, -0.009778, 0.9993, -0.03272, -0.01889, 0.9993, -0.02675, -0.02675, 0.9993, -0.01891, -0.03276, 0.9993, -0.009791, -0.03654, 0.9993, -1.624e-07, -0.03778, 0.9993, 0.009778, -0.03649, 0.9993, 0.01889, -0.03272, 0.9993, 0.02671, -0.02671, 0.9993, 0.03272, -0.01889, 0.9993, 0.03649, -0.009778, 0.9993, 0.03778, -1.357e-07, 0.9993, 0.03649, 0.009778, 0.9993, 0.03276, 0.01891, 0.9993, 0.02675, 0.02675, 0.9993, 0.01889, 0.03272, 0.9993, -0.1552, 4.301e-07, 0.9879, -0.1499, -0.04016, 0.9879, -0.03649, -0.009778, 0.9993, -0.03778, 1.511e-07, 0.9993, 0.04016, -0.1499, 0.9879, 0.07759, -0.1344, 0.9879, 0.01889, -0.03272, 0.9993, 0.009778, -0.03649, 0.9993, 0.1344, 0.07759, 0.9879, 0.1097, 0.1097, 0.9879, 0.02675, 0.02675, 0.9993, 0.03276, 0.01891, 0.9993, -0.1499, 0.04016, 0.9879, -0.1552, 4.301e-07, 0.9879, -0.03778, 1.511e-07, 0.9993, -0.03649, 0.009778, 0.9993, 1.016e-06, -0.1551, 0.9879, 0.04016, -0.1499, 0.9879, 0.009778, -0.03649, 0.9993, -1.624e-07, -0.03778, 0.9993, 0.1498, 0.04015, 0.9879, 0.1344, 0.07759, 0.9879, 0.03276, 0.01891, 0.9993, 0.03649, 0.009778, 0.9993, -0.1344, 0.07759, 0.9879, -0.1499, 0.04016, 0.9879, -0.03649, 0.009778, 0.9993, -0.03272, 0.01889, 0.9993, -0.04015, -0.1498, 0.9879, 1.016e-06, -0.1551, 0.9879, -1.624e-07, -0.03778, 0.9993, -0.009791, -0.03654, 0.9993, 0.1551, 2.319e-07, 0.9879, 0.1498, 0.04015, 0.9879, 0.03649, 0.009778, 0.9993, 0.03778, -1.357e-07, 0.9993, -0.1097, 0.1097, 0.9879, -0.1344, 0.07759, 0.9879, -0.03272, 0.01889, 0.9993, -0.02675, 0.02675, 0.9993, -0.07756, -0.1343, 0.9879, -0.04015, -0.1498, 0.9879, -0.009791, -0.03654, 0.9993, -0.01891, -0.03276, 0.9993, 0.1499, -0.04016, 0.9879, 0.1551, 2.319e-07, 0.9879, 0.03778, -1.357e-07, 0.9993, 0.03649, -0.009778, 0.9993, -0.07759, 0.1344, 0.9879, -0.1097, 0.1097, 0.9879, -0.02675, 0.02675, 0.9993, -0.01891, 0.03276, 0.9993, -0.1097, -0.1097, 0.9879, -0.07756, -0.1343, 0.9879, -0.01891, -0.03276, 0.9993, -0.02675, -0.02675, 0.9993, 0.1344, -0.07759, 0.9879, 0.1499, -0.04016, 0.9879, 0.03649, -0.009778, 0.9993, 0.03272, -0.01889, 0.9993, -0.04015, 0.1498, 0.9879, -0.07759, 0.1344, 0.9879, -0.01891, 0.03276, 0.9993, -0.009791, 0.03654, 0.9993, 0.04016, 0.1499, 0.9879, 7.068e-07, 0.1552, 0.9879, 2.501e-07, 0.03783, 0.9993, 0.009791, 0.03654, 0.9993, -0.1343, -0.07756, 0.9879, -0.1097, -0.1097, 0.9879, -0.02675, -0.02675, 0.9993, -0.03272, -0.01889, 0.9993, 0.1097, -0.1097, 0.9879, 0.1344, -0.07759, 0.9879, 0.03272, -0.01889, 0.9993, 0.02671, -0.02671, 0.9993, 7.068e-07, 0.1552, 0.9879, -0.04015, 0.1498, 0.9879, -0.009791, 0.03654, 0.9993, 2.501e-07, 0.03783, 0.9993, 0.07759, 0.1344, 0.9879, 0.04016, 0.1499, 0.9879, 0.009791, 0.03654, 0.9993, 0.01889, 0.03272, 0.9993, -0.1499, -0.04016, 0.9879, -0.1343, -0.07756, 0.9879, -0.03272, -0.01889, 0.9993, -0.03649, -0.009778, 0.9993, 0.07759, -0.1344, 0.9879, 0.1097, -0.1097, 0.9879, 0.02671, -0.02671, 0.9993, 0.01889, -0.03272, 0.9993])] * 3)])

# ---- objects
ob_cylinder = bpy.data.objects.new('Cylinder', me_cylinder)

# ---- transforms, parenting, visibility, modifiers, constraints
ob_cylinder.location = (-3.81e-08, 8.617e-10, 0.8682)
ob_cylinder.scale = (0.5145, 0.5145, 0.5145)

# ---- collection membership
col_collection.objects.link(ob_cylinder)

# ---- scene / render settings (as saved in the file)
scene.frame_start = 1; scene.frame_end = 250; scene.frame_set(1)
scene.render.engine = 'BLENDER_EEVEE_NEXT'
scene.cycles.use_denoising = False
scene.cycles.samples = 128
scene.cycles.sampling_pattern = 'TABULATED_SOBOL'
scene.cycles.use_adaptive_sampling = False
scene.cycles.use_light_tree = False
scene.view_settings.view_transform = 'Filmic'
bpy.context.view_layer.update()

# ---- added for rendering (the .blend has no active camera and no usable light): camera, sun
cam_auto = bpy.data.cameras.new('AutoCamera')
cam_auto.lens = 50.0
cam_auto.sensor_width = 36.0
cam_auto.clip_end = 1000.0
ob_auto_camera = bpy.data.objects.new('AutoCamera', cam_auto)
scene.collection.objects.link(ob_auto_camera)
ob_auto_camera.location = (1.91535, -2.29842, 2.07652)
ob_auto_camera.rotation_euler = (1.09748, -7.21219e-08, 0.694738)
scene.camera = ob_auto_camera
light_auto_sun = bpy.data.lights.new('AutoSun', 'SUN')
light_auto_sun.energy = 3.0
light_auto_sun.angle = 0.0523599
ob_auto_sun = bpy.data.objects.new('AutoSun', light_auto_sun)
scene.collection.objects.link(ob_auto_sun)
ob_auto_sun.rotation_euler = (0.872665, 0.174533, 0.523599)
bpy.context.view_layer.update()
